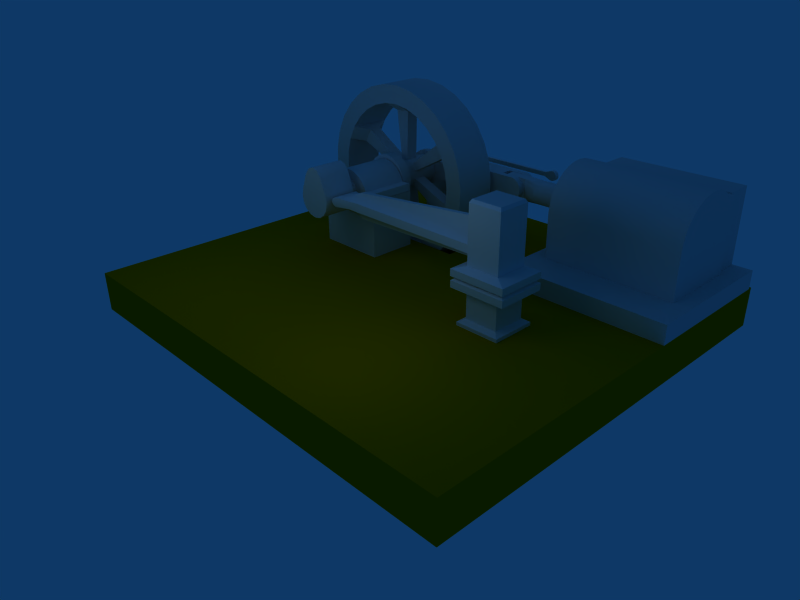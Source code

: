 # Source: tmSteamEngine.blend  (saved by Blender 2.49.2; exported with 4.5.12 LTS)
import bpy
from mathutils import Matrix  # noqa: F401  (used for matrix-valued properties, if any)

bpy.ops.wm.read_factory_settings(use_empty=True)
scene = bpy.context.scene
scene.name = 'Scene'

# ---- collections
col_collection_1 = bpy.data.collections.new('Collection 1'); scene.collection.children.link(col_collection_1)

# ---- materials (node trees are filled in below, after node groups)
mat_material_002 = bpy.data.materials.new('Material.002')
mat_material_002.alpha_threshold = 0.0
mat_material_002.roughness = 0.5
mat_material_002.line_color = (0.0, 0.0, 0.0, 1.0)
mat_material = bpy.data.materials.new('Material')
mat_material.alpha_threshold = 0.0
mat_material.roughness = 0.5
mat_material.line_color = (0.0, 0.0, 0.0, 1.0)
mat_floor = bpy.data.materials.new('floor')
mat_floor.alpha_threshold = 0.0
mat_floor.diffuse_color = (0.6531, 0.4571, 0.0, 1.0)
mat_floor.roughness = 0.5
mat_floor.line_color = (0.0, 0.0, 0.0, 1.0)

# ---- material node trees

# ---- world
world_world = bpy.data.worlds.new('World'); scene.world = world_world
world_world.color = (0.05656, 0.2208, 0.4)
world_world.use_sun_shadow = False
world_world.sun_shadow_jitter_overblur = 0.0
world_world.cycles.sampling_method = 'MANUAL'
world_world.cycles.sample_map_resolution = 256

# ---- cameras
cam_camera = bpy.data.cameras.new('Camera')
cam_camera.passepartout_alpha = 0.2
cam_camera.clip_end = 100.0
cam_camera.lens = 35.0
cam_camera.ortho_scale = 7.314
cam_camera.show_passepartout = False
cam_camera.show_safe_areas = True
cam_camera.dof.focus_distance = 0.0
cam_camera.dof.aperture_fstop = 128.0

# ---- lights
light_lamp_004 = bpy.data.lights.new('Lamp.004', 'POINT')
light_lamp_004.transmission_factor = 0.0
light_lamp_004.energy = 50.0
light_lamp_004.shadow_buffer_clip_start = 0.5
light_lamp_004.shadow_soft_size = 1.0
light_lamp_004.shadow_maximum_resolution = 0.006
light_lamp_004.use_absolute_resolution = True
light_lamp_004.cycles.use_multiple_importance_sampling = False
light_lamp_001 = bpy.data.lights.new('Lamp.001', 'POINT')
light_lamp_001.transmission_factor = 0.0
light_lamp_001.energy = 50.0
light_lamp_001.shadow_buffer_clip_start = 0.5
light_lamp_001.shadow_soft_size = 1.0
light_lamp_001.shadow_maximum_resolution = 0.006
light_lamp_001.use_absolute_resolution = True
light_lamp_001.cycles.use_multiple_importance_sampling = False
light_lamp = bpy.data.lights.new('Lamp', 'POINT')
light_lamp.transmission_factor = 0.0
light_lamp.energy = 50.0
light_lamp.shadow_buffer_clip_start = 0.5
light_lamp.shadow_soft_size = 1.0
light_lamp.shadow_maximum_resolution = 0.006
light_lamp.use_absolute_resolution = True
light_lamp.cycles.use_multiple_importance_sampling = False

# ---- meshes
me_crank4_001 = bpy.data.meshes.new('crank4.001')
me_crank4_001.from_pydata([(0.7071, 0.7071, -1.0), (0.9239, 0.3827, -1.0), (1.0, -1.391e-08, -1.0), (0.9239, -0.3827, -1.0), (0.7071, -0.7071, -1.0), (0.3827, -0.9239, -1.0), (6.159e-08, -1.0, -1.0), (-0.3827, -0.9239, -1.0), (-0.7071, -0.7071, -1.0), (-0.9239, -0.3827, -1.0), (-1.0, -1.371e-07, -1.0), (-0.9239, 0.3827, -1.0), (-0.7071, 0.7071, -1.0), (-0.3827, 0.9239, -1.0), (5.027e-07, 1.0, -1.0), (0.3827, 0.9239, -1.0), (0.7071, 0.7071, 1.0), (0.9239, 0.3827, 1.0), (1.0, -1.142e-06, 1.0), (0.9239, -0.3827, 1.0), (0.7071, -0.7071, 1.0), (0.3827, -0.9239, 1.0), (-1.782e-06, -1.0, 1.0), (-0.3827, -0.9239, 1.0), (-0.7071, -0.7071, 1.0), (-0.9239, -0.3827, 1.0), (-1.0, 2.422e-06, 1.0), (-0.9239, 0.3827, 1.0), (-0.7071, 0.7071, 1.0), (-0.3827, 0.9239, 1.0), (3.062e-06, 1.0, 1.0), (0.3827, 0.9239, 1.0), (0.0, 0.0, -1.0), (0.0, 0.0, 1.0), (0.7071, 0.7071, -1.0), (0.3827, 0.9239, -1.0), (5.027e-07, 1.0, -1.0), (-0.3827, 0.9239, -1.0), (-0.7071, 0.7071, -1.0), (-0.9239, 0.3827, -1.0), (-1.0, -1.371e-07, -1.0), (-0.9239, -0.3827, -1.0), (-0.7071, -0.7071, -1.0), (-0.3827, -0.9239, -1.0), (6.159e-08, -1.0, -1.0), (0.3827, -0.9239, -1.0), (0.7071, -0.7071, -1.0), (0.9239, -0.3827, -1.0), (1.0, -1.391e-08, -1.0), (0.9239, 0.3827, -1.0), (0.9239, 0.3827, 1.0), (1.0, -1.142e-06, 1.0), (0.9239, -0.3827, 1.0), (0.7071, -0.7071, 1.0), (0.3827, -0.9239, 1.0), (-1.782e-06, -1.0, 1.0), (-0.3827, -0.9239, 1.0), (-0.7071, -0.7071, 1.0), (-0.9239, -0.3827, 1.0), (-1.0, 2.422e-06, 1.0), (-0.9239, 0.3827, 1.0), (-0.7071, 0.7071, 1.0), (-0.3827, 0.9239, 1.0), (3.062e-06, 1.0, 1.0), (0.3827, 0.9239, 1.0), (0.7071, 0.7071, 1.0)], [], [(32, 0, 1), (33, 17, 16), (32, 1, 2), (33, 18, 17), (32, 2, 3), (33, 19, 18), (32, 3, 4), (33, 20, 19), (32, 4, 5), (33, 21, 20), (32, 5, 6), (33, 22, 21), (32, 6, 7), (33, 23, 22), (32, 7, 8), (33, 24, 23), (32, 8, 9), (33, 25, 24), (32, 9, 10), (33, 26, 25), (32, 10, 11), (33, 27, 26), (32, 11, 12), (33, 28, 27), (32, 12, 13), (33, 29, 28), (32, 13, 14), (33, 30, 29), (32, 14, 15), (33, 31, 30), (15, 0, 32), (33, 16, 31), (34, 65, 50, 49), (49, 50, 51, 48), (48, 51, 52, 47), (47, 52, 53, 46), (46, 53, 54, 45), (45, 54, 55, 44), (44, 55, 56, 43), (43, 56, 57, 42), (42, 57, 58, 41), (41, 58, 59, 40), (40, 59, 60, 39), (39, 60, 61, 38), (38, 61, 62, 37), (37, 62, 63, 36), (36, 63, 64, 35), (65, 34, 35, 64)])
me_crank4_001.polygons.foreach_set('use_smooth', [True] * 48)
me_crank4_001.use_remesh_preserve_volume = False
me_crank4_001.use_remesh_preserve_attributes = False
me_crank4_001.use_mirror_vertex_groups = False
me_crank4_001.update()
me_cylinder_002 = bpy.data.meshes.new('Cylinder.002')
me_cylinder_002.from_pydata([(0.7071, 0.7071, -1.0), (0.9239, 0.3827, -1.0), (1.0, -4.371e-08, -1.0), (0.9239, -0.3827, -1.0), (0.7071, -0.7071, -1.0), (0.3827, -0.9239, -1.0), (1.51e-07, -1.0, -1.0), (-0.3827, -0.9239, -1.0), (-1.661, -0.4358, -0.7411), (-1.661, -0.2359, -0.7411), (-1.661, 3.553e-07, -0.7411), (-1.661, 0.2359, -0.7411), (-1.661, 0.4358, -0.7411), (-0.3827, 0.9239, -1.0), (6.517e-07, 1.0, -1.0), (0.3827, 0.9239, -1.0), (0.7071, 0.7071, 1.0), (0.9239, 0.3827, 1.0), (1.0, -1.291e-06, 1.0), (0.9239, -0.3827, 1.0), (0.7071, -0.7071, 1.0), (0.3827, -0.9239, 1.0), (-1.931e-06, -1.0, 1.0), (-0.3827, -0.9239, 1.0), (-1.661, -0.4358, 0.7411), (-1.661, -0.2359, 0.7411), (-1.661, 1.923e-06, 0.7411), (-1.661, 0.2359, 0.7411), (-1.661, 0.4359, 0.7411), (-0.3827, 0.9239, 1.0), (3.211e-06, 1.0, 1.0), (0.3827, 0.9239, 1.0), (0.0, 0.0, -1.0), (0.0, 0.0, 1.0), (0.7071, 0.7071, -1.0), (0.3827, 0.9239, -1.0), (6.517e-07, 1.0, -1.0), (-0.3827, 0.9239, -1.0), (-1.661, 0.4358, -0.7411), (-1.661, 0.4358, -0.7411), (-1.661, 0.2359, -0.7411), (-1.661, 3.553e-07, -0.7411), (-1.661, -0.2359, -0.7411), (-1.661, -0.4358, -0.7411), (-1.661, -0.4358, -0.7411), (-0.3827, -0.9239, -1.0), (1.51e-07, -1.0, -1.0), (0.3827, -0.9239, -1.0), (0.7071, -0.7071, -1.0), (0.9239, -0.3827, -1.0), (1.0, -4.371e-08, -1.0), (0.9239, 0.3827, -1.0), (-1.661, -0.4358, 0.7411), (-1.661, -0.4358, 0.7411), (-0.3827, -0.9239, 1.0), (-1.931e-06, -1.0, 1.0), (0.3827, -0.9239, 1.0), (0.7071, -0.7071, 1.0), (0.9239, -0.3827, 1.0), (1.0, -1.291e-06, 1.0), (0.9239, 0.3827, 1.0), (0.7071, 0.7071, 1.0), (0.3827, 0.9239, 1.0), (3.211e-06, 1.0, 1.0), (-0.3827, 0.9239, 1.0), (-1.661, 0.4359, 0.7411), (-1.661, -0.2359, 0.7411), (-1.661, 1.923e-06, 0.7411), (-1.661, 0.2359, 0.7411), (-1.661, 0.4359, 0.7411)], [], [(32, 0, 1), (33, 17, 16), (32, 1, 2), (33, 18, 17), (32, 2, 3), (33, 19, 18), (32, 3, 4), (33, 20, 19), (32, 4, 5), (33, 21, 20), (32, 5, 6), (33, 22, 21), (32, 6, 7), (33, 23, 22), (32, 7, 8), (33, 24, 23), (32, 8, 9), (33, 25, 24), (32, 9, 10), (33, 26, 25), (32, 10, 11), (33, 27, 26), (32, 11, 12), (33, 28, 27), (32, 12, 13), (33, 29, 28), (32, 13, 14), (33, 30, 29), (32, 14, 15), (33, 31, 30), (15, 0, 32), (33, 16, 31), (34, 61, 60, 51), (51, 60, 59, 50), (50, 59, 58, 49), (49, 58, 57, 48), (48, 57, 56, 47), (47, 56, 55, 46), (46, 55, 54, 45), (45, 54, 53, 44), (43, 52, 66, 42), (42, 66, 67, 41), (41, 67, 68, 40), (40, 68, 69, 39), (38, 65, 64, 37), (37, 64, 63, 36), (36, 63, 62, 35), (61, 34, 35, 62)])
me_cylinder_002.polygons.foreach_set('use_smooth', [True] * 48)
me_cylinder_002.use_remesh_preserve_volume = False
me_cylinder_002.use_remesh_preserve_attributes = False
me_cylinder_002.use_mirror_vertex_groups = False
me_cylinder_002.update()
me_cube_007 = bpy.data.meshes.new('Cube.007')
me_cube_007.from_pydata([(1.0, 1.0, -1.0), (1.0, -1.0, -1.0), (-1.0, -1.0, -1.0), (-1.0, 1.0, -1.0), (1.0, 1.0, 1.0), (1.0, -1.0, 1.0), (-1.0, -1.0, 1.0), (-1.0, 1.0, 1.0)], [], [(0, 1, 2, 3), (4, 7, 6, 5), (0, 4, 5, 1), (1, 5, 6, 2), (2, 6, 7, 3), (4, 0, 3, 7)])
me_cube_007.use_remesh_preserve_volume = False
me_cube_007.use_remesh_preserve_attributes = False
me_cube_007.use_mirror_vertex_groups = False
me_cube_007.update()
me_cylinder = bpy.data.meshes.new('Cylinder')
me_cylinder.from_pydata([(0.7071, 0.7071, -1.0), (0.9239, 0.3827, -1.0), (1.0, -4.371e-08, -1.0), (0.9239, -0.3827, -1.0), (0.7071, -0.7071, -1.0), (0.3827, -0.9239, -1.0), (1.51e-07, -1.0, -1.0), (-0.3827, -0.9239, -1.0), (-1.661, -0.4358, -0.7411), (-1.661, -0.2359, -0.7411), (-1.661, 3.553e-07, -0.7411), (-1.661, 0.2359, -0.7411), (-1.661, 0.4358, -0.7411), (-0.3827, 0.9239, -1.0), (6.517e-07, 1.0, -1.0), (0.3827, 0.9239, -1.0), (0.7071, 0.7071, 1.0), (0.9239, 0.3827, 1.0), (1.0, -1.291e-06, 1.0), (0.9239, -0.3827, 1.0), (0.7071, -0.7071, 1.0), (0.3827, -0.9239, 1.0), (-1.931e-06, -1.0, 1.0), (-0.3827, -0.9239, 1.0), (-1.661, -0.4358, 0.7411), (-1.661, -0.2359, 0.7411), (-1.661, 1.923e-06, 0.7411), (-1.661, 0.2359, 0.7411), (-1.661, 0.4359, 0.7411), (-0.3827, 0.9239, 1.0), (3.211e-06, 1.0, 1.0), (0.3827, 0.9239, 1.0), (0.0, 0.0, -1.0), (0.0, 0.0, 1.0), (0.7071, 0.7071, -1.0), (0.3827, 0.9239, -1.0), (6.517e-07, 1.0, -1.0), (-0.3827, 0.9239, -1.0), (-1.661, 0.4358, -0.7411), (-1.661, 0.4358, -0.7411), (-1.661, 0.2359, -0.7411), (-1.661, 3.553e-07, -0.7411), (-1.661, -0.2359, -0.7411), (-1.661, -0.4358, -0.7411), (-1.661, -0.4358, -0.7411), (-0.3827, -0.9239, -1.0), (1.51e-07, -1.0, -1.0), (0.3827, -0.9239, -1.0), (0.7071, -0.7071, -1.0), (0.9239, -0.3827, -1.0), (1.0, -4.371e-08, -1.0), (0.9239, 0.3827, -1.0), (-1.661, -0.4358, 0.7411), (-1.661, -0.4358, 0.7411), (-0.3827, -0.9239, 1.0), (-1.931e-06, -1.0, 1.0), (0.3827, -0.9239, 1.0), (0.7071, -0.7071, 1.0), (0.9239, -0.3827, 1.0), (1.0, -1.291e-06, 1.0), (0.9239, 0.3827, 1.0), (0.7071, 0.7071, 1.0), (0.3827, 0.9239, 1.0), (3.211e-06, 1.0, 1.0), (-0.3827, 0.9239, 1.0), (-1.661, 0.4359, 0.7411), (-1.661, -0.2359, 0.7411), (-1.661, 1.923e-06, 0.7411), (-1.661, 0.2359, 0.7411), (-1.661, 0.4359, 0.7411)], [], [(32, 0, 1), (33, 17, 16), (32, 1, 2), (33, 18, 17), (32, 2, 3), (33, 19, 18), (32, 3, 4), (33, 20, 19), (32, 4, 5), (33, 21, 20), (32, 5, 6), (33, 22, 21), (32, 6, 7), (33, 23, 22), (32, 7, 8), (33, 24, 23), (32, 8, 9), (33, 25, 24), (32, 9, 10), (33, 26, 25), (32, 10, 11), (33, 27, 26), (32, 11, 12), (33, 28, 27), (32, 12, 13), (33, 29, 28), (32, 13, 14), (33, 30, 29), (32, 14, 15), (33, 31, 30), (15, 0, 32), (33, 16, 31), (34, 61, 60, 51), (51, 60, 59, 50), (50, 59, 58, 49), (49, 58, 57, 48), (48, 57, 56, 47), (47, 56, 55, 46), (46, 55, 54, 45), (45, 54, 53, 44), (43, 52, 66, 42), (42, 66, 67, 41), (41, 67, 68, 40), (40, 68, 69, 39), (38, 65, 64, 37), (37, 64, 63, 36), (36, 63, 62, 35), (61, 34, 35, 62)])
me_cylinder.polygons.foreach_set('use_smooth', [True] * 48)
me_cylinder.use_remesh_preserve_volume = False
me_cylinder.use_remesh_preserve_attributes = False
me_cylinder.use_mirror_vertex_groups = False
me_cylinder.update()
me_cube_006 = bpy.data.meshes.new('Cube.006')
me_cube_006.from_pydata([(1.0, 1.0, -1.0), (1.0, -1.0, -1.0), (-1.0, -1.0, -1.0), (-1.0, 1.0, -1.0), (1.0, 1.0, 1.0), (1.0, -1.0, 1.0), (-1.0, -1.0, 1.0), (-1.0, 1.0, 1.0)], [], [(0, 1, 2, 3), (4, 7, 6, 5), (0, 4, 5, 1), (1, 5, 6, 2), (2, 6, 7, 3), (4, 0, 3, 7)])
me_cube_006.use_remesh_preserve_volume = False
me_cube_006.use_remesh_preserve_attributes = False
me_cube_006.use_mirror_vertex_groups = False
me_cube_006.update()
me_crank1 = bpy.data.meshes.new('crank1')
me_crank1.from_pydata([(0.7071, 0.7071, -1.0), (0.9239, 0.3827, -1.0), (1.0, -4.371e-08, -1.0), (0.6427, -1.48, -1.0), (0.3536, -2.61, -1.0), (0.1913, -2.767, -1.0), (-1.303e-07, -2.822, -1.0), (-0.1913, -2.767, -1.0), (-0.3536, -2.61, -1.0), (-0.6427, -1.48, -1.0), (-1.0, 1.192e-08, -1.0), (-0.9239, 0.3827, -1.0), (-0.7071, 0.7071, -1.0), (-0.3827, 0.9239, -1.0), (6.517e-07, 1.0, -1.0), (0.3827, 0.9239, -1.0), (0.7071, 0.7071, 1.0), (0.9239, 0.3827, 1.0), (1.0, -1.291e-06, 1.0), (0.6427, -1.48, 1.0), (0.3536, -2.61, 1.0), (0.1913, -2.767, 1.0), (-1.199e-06, -2.822, 1.0), (-0.1913, -2.767, 1.0), (-0.3536, -2.61, 1.0), (-0.6427, -1.48, 1.0), (-1.0, 2.571e-06, 1.0), (-0.9239, 0.3827, 1.0), (-0.7071, 0.7071, 1.0), (-0.3827, 0.9239, 1.0), (3.211e-06, 1.0, 1.0), (0.3827, 0.9239, 1.0), (0.0, 0.0, -1.0), (0.0, 0.0, 1.0), (0.9239, 0.3827, -1.0), (1.0, -4.371e-08, -1.0), (0.6427, -1.48, -1.0), (0.3536, -2.61, -1.0), (0.1913, -2.767, -1.0), (-1.303e-07, -2.822, -1.0), (-0.1913, -2.767, -1.0), (-0.3536, -2.61, -1.0), (-0.6427, -1.48, -1.0), (-1.0, 1.192e-08, -1.0), (-0.9239, 0.3827, -1.0), (-0.7071, 0.7071, -1.0), (-0.3827, 0.9239, -1.0), (6.517e-07, 1.0, -1.0), (0.3827, 0.9239, -1.0), (0.7071, 0.7071, -1.0), (0.7071, 0.7071, 1.0), (0.3827, 0.9239, 1.0), (3.211e-06, 1.0, 1.0), (-0.3827, 0.9239, 1.0), (-0.7071, 0.7071, 1.0), (-0.9239, 0.3827, 1.0), (-1.0, 2.571e-06, 1.0), (-0.6427, -1.48, 1.0), (-0.3536, -2.61, 1.0), (-0.1913, -2.767, 1.0), (-1.199e-06, -2.822, 1.0), (0.1913, -2.767, 1.0), (0.3536, -2.61, 1.0), (0.6427, -1.48, 1.0), (1.0, -1.291e-06, 1.0), (0.9239, 0.3827, 1.0)], [], [(32, 0, 1), (33, 17, 16), (32, 1, 2), (33, 18, 17), (32, 2, 3), (33, 19, 18), (32, 3, 4), (33, 20, 19), (32, 4, 5), (33, 21, 20), (32, 5, 6), (33, 22, 21), (32, 6, 7), (33, 23, 22), (32, 7, 8), (33, 24, 23), (32, 8, 9), (33, 25, 24), (32, 9, 10), (33, 26, 25), (32, 10, 11), (33, 27, 26), (32, 11, 12), (33, 28, 27), (32, 12, 13), (33, 29, 28), (32, 13, 14), (33, 30, 29), (32, 14, 15), (33, 31, 30), (15, 0, 32), (33, 16, 31), (49, 50, 65, 34), (34, 65, 64, 35), (35, 64, 63, 36), (36, 63, 62, 37), (37, 62, 61, 38), (38, 61, 60, 39), (39, 60, 59, 40), (40, 59, 58, 41), (41, 58, 57, 42), (42, 57, 56, 43), (43, 56, 55, 44), (44, 55, 54, 45), (45, 54, 53, 46), (46, 53, 52, 47), (47, 52, 51, 48), (50, 49, 48, 51)])
me_crank1.polygons.foreach_set('use_smooth', [True] * 48)
me_crank1.use_remesh_preserve_volume = False
me_crank1.use_remesh_preserve_attributes = False
me_crank1.use_mirror_vertex_groups = False
me_crank1.update()
me_cylinder_013 = bpy.data.meshes.new('Cylinder.013')
me_cylinder_013.from_pydata([(0.5566, 0.5588, -1.0), (0.6545, 0.4073, -1.0), (0.6973, 0.2889, -1.0), (0.9601, 0.2889, -1.0), (1.0, 0.08225, -1.0), (0.9808, 0.05847, -1.0), (-0.9808, 0.05847, -1.0), (-1.0, 0.08225, -1.0), (-0.9601, 0.2889, -1.0), (-0.6973, 0.2889, -1.0), (-0.6545, 0.4073, -1.0), (-0.5566, 0.5588, -1.0), (-0.4373, 0.6832, -1.0), (-0.3012, 0.7756, -1.0), (-0.1536, 0.8325, -1.0), (8.447e-07, 0.8517, -1.0), (0.1536, 0.8325, -1.0), (0.3012, 0.7756, -1.0), (0.4373, 0.6832, -1.0), (0.5566, 0.5588, 1.0), (0.6545, 0.4073, 1.0), (0.6973, 0.2889, 1.0), (0.9601, 0.2889, 1.0), (1.0, 0.08225, 1.0), (0.9808, 0.05847, 1.0), (-0.9808, 0.05847, 1.0), (-1.0, 0.08225, 1.0), (-0.9601, 0.2889, 1.0), (-0.6973, 0.2889, 1.0), (-0.6545, 0.4073, 1.0), (-0.5566, 0.5588, 1.0), (-0.4373, 0.6832, 1.0), (-0.3012, 0.7756, 1.0), (-0.1536, 0.8325, 1.0), (-5.774e-06, 0.8517, 1.0), (0.1536, 0.8325, 1.0), (0.3012, 0.7756, 1.0), (0.4373, 0.6832, 1.0), (0.0, 0.1155, -1.0), (0.0, 0.1155, 1.0), (0.5566, 0.5588, -1.0), (0.4373, 0.6832, -1.0), (0.3012, 0.7756, -1.0), (0.1536, 0.8325, -1.0), (8.447e-07, 0.8517, -1.0), (-0.1536, 0.8325, -1.0), (-0.3012, 0.7756, -1.0), (-0.4373, 0.6832, -1.0), (-0.5566, 0.5588, -1.0), (-0.6545, 0.4073, -1.0), (-0.6973, 0.2889, -1.0), (-0.6973, 0.2889, -1.0), (-0.9601, 0.2889, -1.0), (-0.9601, 0.2889, -1.0), (-1.0, 0.08225, -1.0), (-1.0, 0.08225, -1.0), (-0.9808, 0.05847, -1.0), (-0.9808, 0.05847, -1.0), (0.9808, 0.05847, -1.0), (0.9808, 0.05847, -1.0), (1.0, 0.08225, -1.0), (1.0, 0.08225, -1.0), (0.9601, 0.2889, -1.0), (0.9601, 0.2889, -1.0), (0.6973, 0.2889, -1.0), (0.6973, 0.2889, -1.0), (0.6545, 0.4073, -1.0), (0.6973, 0.2889, 1.0), (0.6973, 0.2889, 1.0), (0.6545, 0.4073, 1.0), (0.5566, 0.5588, 1.0), (0.4373, 0.6832, 1.0), (0.3012, 0.7756, 1.0), (0.1536, 0.8325, 1.0), (-5.774e-06, 0.8517, 1.0), (-0.1536, 0.8325, 1.0), (-0.3012, 0.7756, 1.0), (-0.4373, 0.6832, 1.0), (-0.5566, 0.5588, 1.0), (-0.6545, 0.4073, 1.0), (-0.6973, 0.2889, 1.0), (0.9601, 0.2889, 1.0), (0.9601, 0.2889, 1.0), (1.0, 0.08225, 1.0), (1.0, 0.08225, 1.0), (0.9808, 0.05847, 1.0), (0.9808, 0.05847, 1.0), (-0.9808, 0.05847, 1.0), (-0.9808, 0.05847, 1.0), (-1.0, 0.08225, 1.0), (-1.0, 0.08225, 1.0), (-0.9601, 0.2889, 1.0), (-0.9601, 0.2889, 1.0), (-0.6973, 0.2889, 1.0)], [], [(38, 0, 1), (39, 20, 19), (38, 1, 2), (39, 21, 20), (38, 2, 3), (39, 22, 21), (38, 3, 4), (39, 23, 22), (38, 4, 5), (39, 24, 23), (38, 5, 6), (39, 25, 24), (38, 6, 7), (39, 26, 25), (38, 7, 8), (39, 27, 26), (38, 8, 9), (39, 28, 27), (38, 9, 10), (39, 29, 28), (38, 10, 11), (39, 30, 29), (38, 11, 12), (39, 31, 30), (38, 12, 13), (39, 32, 31), (38, 13, 14), (39, 33, 32), (38, 14, 15), (39, 34, 33), (38, 15, 16), (39, 35, 34), (38, 16, 17), (39, 36, 35), (38, 17, 18), (39, 37, 36), (18, 0, 38), (39, 19, 37), (40, 70, 69, 66), (66, 69, 68, 65), (64, 67, 81, 63), (62, 82, 83, 61), (60, 84, 85, 59), (58, 86, 87, 57), (56, 88, 89, 55), (54, 90, 91, 53), (52, 92, 93, 51), (50, 80, 79, 49), (49, 79, 78, 48), (48, 78, 77, 47), (47, 77, 76, 46), (46, 76, 75, 45), (45, 75, 74, 44), (44, 74, 73, 43), (43, 73, 72, 42), (42, 72, 71, 41), (70, 40, 41, 71)])
me_cylinder_013.polygons.foreach_set('use_smooth', [True] * 57)
me_cylinder_013.materials.append(mat_material_002)
me_cylinder_013.use_remesh_preserve_volume = False
me_cylinder_013.use_remesh_preserve_attributes = False
me_cylinder_013.use_mirror_vertex_groups = False
me_cylinder_013.update()
me_cube_005 = bpy.data.meshes.new('Cube.005')
me_cube_005.from_pydata([(1.0, 1.0, -0.8947), (1.0, -1.0, -0.8947), (-1.0, -1.0, -0.8947), (-1.0, 1.0, -0.8947), (1.0, 1.0, 1.003), (1.0, -1.0, 1.003), (-1.0, -1.0, 1.003), (-1.0, 1.0, 1.003), (1.0, -1.0, -0.8947), (1.0, -1.0, -0.8947), (1.0, 1.0, -0.8947), (1.0, 1.0, -0.8947), (-1.0, 1.0, -0.8947), (-1.0, 1.0, -0.8947), (-1.0, -1.0, -0.8947), (-1.0, -1.0, -0.8947), (-1.0, -1.0, 1.003), (-1.0, -1.0, 1.003), (1.0, -1.0, 1.003), (-1.0, 1.0, 1.003), (-1.0, 1.0, 1.003), (1.0, 1.0, 1.003), (1.0, 1.0, 1.003), (1.0, -1.0, 1.003)], [], [(0, 1, 2, 3), (4, 7, 6, 5), (11, 22, 23, 9), (8, 18, 17, 15), (14, 16, 19, 13), (21, 10, 12, 20)])
me_cube_005.polygons.foreach_set('use_smooth', [True] * 6)
me_cube_005.materials.append(mat_material)
me_cube_005.use_remesh_preserve_volume = False
me_cube_005.use_remesh_preserve_attributes = False
me_cube_005.use_mirror_vertex_groups = False
me_cube_005.update()
me_crank2 = bpy.data.meshes.new('crank2')
me_crank2.from_pydata([(0.7071, 0.7071, -1.0), (0.9239, 0.3827, -1.0), (1.0, -4.371e-08, -1.0), (0.9239, -0.3827, -1.0), (0.7071, -0.7071, -1.0), (0.3827, -0.9239, -1.0), (1.51e-07, -1.0, -1.0), (-0.3827, -0.9239, -1.0), (-0.7071, -0.7071, -1.0), (-0.9239, -0.3827, -1.0), (-1.0, 1.192e-08, -1.0), (-0.9239, 0.3827, -1.0), (-0.7071, 0.7071, -1.0), (-0.3827, 0.9239, -1.0), (6.517e-07, 1.0, -1.0), (0.3827, 0.9239, -1.0), (0.7071, 0.7071, 1.0), (0.9239, 0.3827, 1.0), (1.0, -1.291e-06, 1.0), (0.9239, -0.3827, 1.0), (0.7071, -0.7071, 1.0), (0.3827, -0.9239, 1.0), (-1.931e-06, -1.0, 1.0), (-0.3827, -0.9239, 1.0), (-0.7071, -0.7071, 1.0), (-0.9239, -0.3827, 1.0), (-1.0, 2.571e-06, 1.0), (-0.9239, 0.3827, 1.0), (-0.7071, 0.7071, 1.0), (-0.3827, 0.9239, 1.0), (3.211e-06, 1.0, 1.0), (0.3827, 0.9239, 1.0), (0.0, 0.0, -1.0), (0.0, 0.0, 1.0), (0.9239, 0.3827, -1.0), (1.0, -4.371e-08, -1.0), (0.9239, -0.3827, -1.0), (0.7071, -0.7071, -1.0), (0.3827, -0.9239, -1.0), (1.51e-07, -1.0, -1.0), (-0.3827, -0.9239, -1.0), (-0.7071, -0.7071, -1.0), (-0.9239, -0.3827, -1.0), (-1.0, 1.192e-08, -1.0), (-0.9239, 0.3827, -1.0), (-0.7071, 0.7071, -1.0), (-0.3827, 0.9239, -1.0), (6.517e-07, 1.0, -1.0), (0.3827, 0.9239, -1.0), (0.7071, 0.7071, -1.0), (0.7071, 0.7071, 1.0), (0.3827, 0.9239, 1.0), (3.211e-06, 1.0, 1.0), (-0.3827, 0.9239, 1.0), (-0.7071, 0.7071, 1.0), (-0.9239, 0.3827, 1.0), (-1.0, 2.571e-06, 1.0), (-0.9239, -0.3827, 1.0), (-0.7071, -0.7071, 1.0), (-0.3827, -0.9239, 1.0), (-1.931e-06, -1.0, 1.0), (0.3827, -0.9239, 1.0), (0.7071, -0.7071, 1.0), (0.9239, -0.3827, 1.0), (1.0, -1.291e-06, 1.0), (0.9239, 0.3827, 1.0)], [], [(32, 0, 1), (33, 17, 16), (32, 1, 2), (33, 18, 17), (32, 2, 3), (33, 19, 18), (32, 3, 4), (33, 20, 19), (32, 4, 5), (33, 21, 20), (32, 5, 6), (33, 22, 21), (32, 6, 7), (33, 23, 22), (32, 7, 8), (33, 24, 23), (32, 8, 9), (33, 25, 24), (32, 9, 10), (33, 26, 25), (32, 10, 11), (33, 27, 26), (32, 11, 12), (33, 28, 27), (32, 12, 13), (33, 29, 28), (32, 13, 14), (33, 30, 29), (32, 14, 15), (33, 31, 30), (15, 0, 32), (33, 16, 31), (49, 50, 65, 34), (34, 65, 64, 35), (35, 64, 63, 36), (36, 63, 62, 37), (37, 62, 61, 38), (38, 61, 60, 39), (39, 60, 59, 40), (40, 59, 58, 41), (41, 58, 57, 42), (42, 57, 56, 43), (43, 56, 55, 44), (44, 55, 54, 45), (45, 54, 53, 46), (46, 53, 52, 47), (47, 52, 51, 48), (50, 49, 48, 51)])
me_crank2.polygons.foreach_set('use_smooth', [True] * 48)
me_crank2.use_remesh_preserve_volume = False
me_crank2.use_remesh_preserve_attributes = False
me_crank2.use_mirror_vertex_groups = False
me_crank2.update()
me_crank3 = bpy.data.meshes.new('crank3')
me_crank3.from_pydata([(0.7071, 0.7071, -1.0), (0.9239, 0.3827, -1.0), (1.0, -4.371e-08, -1.0), (0.9239, -0.3827, -1.0), (0.3536, -1.771, -1.0), (0.1913, -1.927, -1.0), (-2.937e-07, -1.982, -1.0), (-0.1913, -1.927, -1.0), (-0.3536, -1.771, -1.0), (-0.9239, -0.3827, -1.0), (-1.0, 1.192e-08, -1.0), (-0.9239, 0.3827, -1.0), (-0.7071, 0.7071, -1.0), (-0.3827, 0.9239, -1.0), (6.517e-07, 1.0, -1.0), (0.3827, 0.9239, -1.0), (0.7071, 0.7071, 1.0), (0.9239, 0.3827, 1.0), (1.0, -1.291e-06, 1.0), (0.9239, -0.3827, 1.0), (0.3536, -1.771, 1.0), (0.1913, -1.927, 1.0), (-1.362e-06, -1.982, 1.0), (-0.1913, -1.927, 1.0), (-0.3536, -1.771, 1.0), (-0.9239, -0.3827, 1.0), (-1.0, 2.571e-06, 1.0), (-0.9239, 0.3827, 1.0), (-0.7071, 0.7071, 1.0), (-0.3827, 0.9239, 1.0), (3.211e-06, 1.0, 1.0), (0.3827, 0.9239, 1.0), (0.0, 0.0, -1.0), (0.0, 0.0, 1.0), (0.9239, 0.3827, -1.0), (1.0, -4.371e-08, -1.0), (0.9239, -0.3827, -1.0), (0.3536, -1.771, -1.0), (0.1913, -1.927, -1.0), (-2.937e-07, -1.982, -1.0), (-0.1913, -1.927, -1.0), (-0.3536, -1.771, -1.0), (-0.9239, -0.3827, -1.0), (-1.0, 1.192e-08, -1.0), (-0.9239, 0.3827, -1.0), (-0.7071, 0.7071, -1.0), (-0.3827, 0.9239, -1.0), (6.517e-07, 1.0, -1.0), (0.3827, 0.9239, -1.0), (0.7071, 0.7071, -1.0), (0.7071, 0.7071, 1.0), (0.3827, 0.9239, 1.0), (3.211e-06, 1.0, 1.0), (-0.3827, 0.9239, 1.0), (-0.7071, 0.7071, 1.0), (-0.9239, 0.3827, 1.0), (-1.0, 2.571e-06, 1.0), (-0.9239, -0.3827, 1.0), (-0.3536, -1.771, 1.0), (-0.1913, -1.927, 1.0), (-1.362e-06, -1.982, 1.0), (0.1913, -1.927, 1.0), (0.3536, -1.771, 1.0), (0.9239, -0.3827, 1.0), (1.0, -1.291e-06, 1.0), (0.9239, 0.3827, 1.0)], [], [(32, 0, 1), (33, 17, 16), (32, 1, 2), (33, 18, 17), (32, 2, 3), (33, 19, 18), (32, 3, 4), (33, 20, 19), (32, 4, 5), (33, 21, 20), (32, 5, 6), (33, 22, 21), (32, 6, 7), (33, 23, 22), (32, 7, 8), (33, 24, 23), (32, 8, 9), (33, 25, 24), (32, 9, 10), (33, 26, 25), (32, 10, 11), (33, 27, 26), (32, 11, 12), (33, 28, 27), (32, 12, 13), (33, 29, 28), (32, 13, 14), (33, 30, 29), (32, 14, 15), (33, 31, 30), (15, 0, 32), (33, 16, 31), (49, 50, 65, 34), (34, 65, 64, 35), (35, 64, 63, 36), (36, 63, 62, 37), (37, 62, 61, 38), (38, 61, 60, 39), (39, 60, 59, 40), (40, 59, 58, 41), (41, 58, 57, 42), (42, 57, 56, 43), (43, 56, 55, 44), (44, 55, 54, 45), (45, 54, 53, 46), (46, 53, 52, 47), (47, 52, 51, 48), (50, 49, 48, 51)])
me_crank3.polygons.foreach_set('use_smooth', [True] * 48)
me_crank3.use_remesh_preserve_volume = False
me_crank3.use_remesh_preserve_attributes = False
me_crank3.use_mirror_vertex_groups = False
me_crank3.update()
me_mesh_002 = bpy.data.meshes.new('Mesh.002')
me_mesh_002.from_pydata([(1.833, -4.768e-07, -1.0), (6.106, 0.6344, -1.0), (6.215, 0.4714, -1.0), (1.833, -4.768e-07, 1.0), (6.215, 0.4714, 1.0), (6.106, 0.6344, 1.0), (6.29, 0.2903, -1.0), (6.29, 0.2903, 1.0), (6.329, 0.09802, -1.0), (6.329, 0.09801, 1.0), (6.329, -0.09802, -1.0), (6.329, -0.09802, 1.0), (6.29, -0.2903, -1.0), (6.29, -0.2903, 1.0), (6.215, -0.4714, -1.0), (6.215, -0.4714, 1.0), (6.106, -0.6344, -1.0), (6.106, -0.6344, 1.0), (5.968, -0.773, -1.0), (5.968, -0.773, 1.0), (5.805, -0.8819, -1.0), (5.805, -0.8819, 1.0), (5.624, -0.9569, -1.0), (5.624, -0.9569, 1.0), (5.431, -0.9952, -1.0), (5.431, -0.9952, 1.0), (-1.765, -0.9952, -1.0), (-1.765, -0.9952, 1.0), (-1.957, -0.9569, -1.0), (-1.957, -0.9569, 1.0), (-2.138, -0.8819, -1.0), (-2.138, -0.8819, 1.0), (-2.301, -0.773, -1.0), (-2.301, -0.773, 1.0), (-2.44, -0.6344, -1.0), (-2.44, -0.6344, 1.0), (-2.549, -0.4714, -1.0), (-2.549, -0.4714, 1.0), (-2.624, -0.2903, -1.0), (-2.624, -0.2903, 1.0), (-2.662, -0.09802, -1.0), (-2.662, -0.09802, 1.0), (-2.662, 0.09802, -1.0), (-2.662, 0.09801, 1.0), (-2.624, 0.2903, -1.0), (-2.624, 0.2903, 1.0), (-2.549, 0.4714, -1.0), (-2.549, 0.4714, 1.0), (-2.44, 0.6344, -1.0), (-2.44, 0.6344, 1.0), (-2.301, 0.773, -1.0), (-2.301, 0.773, 1.0), (-2.138, 0.8819, -1.0), (-2.138, 0.8819, 1.0), (-1.957, 0.9569, -1.0), (-1.957, 0.9569, 1.0), (-1.765, 0.9952, -1.0), (-1.765, 0.9952, 1.0), (5.431, 0.9952, -1.0), (5.431, 0.9952, 1.0), (5.624, 0.9569, -1.0), (5.624, 0.9569, 1.0), (5.805, 0.8819, -1.0), (5.805, 0.8819, 1.0), (5.968, 0.773, -1.0), (5.968, 0.773, 1.0), (-0.3812, -0.9952, -0.4377), (-0.3812, -0.9952, 0.4328), (-2.549, -0.4714, -0.4377), (-2.44, -0.6344, -0.4377), (-2.301, -0.773, -0.4377), (-2.662, -0.09802, -0.4377), (-2.624, -0.2903, -0.4377), (-2.624, -0.2903, 0.4329), (-2.662, -0.09802, 0.4329), (-2.662, 0.09801, 0.4329), (-2.138, 0.8819, 0.4328), (-1.957, 0.9569, 0.4328), (-1.765, 0.9952, 0.4328), (-0.3812, 0.9952, -0.4377), (-0.3812, 0.9952, 0.4328), (-2.624, 0.2903, -0.4377), (-2.662, 0.09802, -0.4377), (-1.765, -0.9952, -0.4377), (-1.765, -0.9952, 0.4328), (-1.765, 0.9952, -0.4377), (-2.44, 0.6344, 0.4329), (-2.44, -0.6344, 0.4329), (-2.301, -0.773, 0.4328), (-1.957, -0.9569, 0.4328), (-2.138, -0.8819, 0.4328), (-2.549, -0.4714, 0.4329), (-2.624, 0.2903, 0.4329), (-2.301, 0.773, 0.4328), (-2.549, 0.4714, 0.4329), (-1.957, -0.9569, -0.4377), (-2.138, -0.8819, -0.4377), (-2.549, 0.4714, -0.4377), (-2.44, 0.6344, -0.4377), (-2.301, 0.773, -0.4377), (-2.138, 0.8819, -0.4377), (-1.957, 0.9569, -0.4377), (-2.624, -0.2903, 1.0), (-2.549, -0.4714, 1.0), (-2.44, -0.6344, 1.0), (-2.301, -0.773, 1.0), (-2.138, -0.8819, 1.0), (-1.957, -0.9569, 1.0), (-1.765, -0.9952, 1.0), (5.431, -0.9952, 1.0), (5.624, -0.9569, 1.0), (5.805, -0.8819, 1.0), (5.968, -0.773, 1.0), (6.106, -0.6344, 1.0), (6.215, -0.4714, 1.0), (6.29, -0.2903, 1.0), (6.329, -0.09802, 1.0), (6.329, 0.09801, 1.0), (6.29, 0.2903, 1.0), (6.215, 0.4714, 1.0), (6.106, 0.6344, 1.0), (5.968, 0.773, 1.0), (5.805, 0.8819, 1.0), (5.624, 0.9569, 1.0), (5.431, 0.9952, 1.0), (-1.765, 0.9952, 1.0), (-1.957, 0.9569, 1.0), (-2.138, 0.8819, 1.0), (-2.301, 0.773, 1.0), (-2.44, 0.6344, 1.0), (-2.549, 0.4714, 1.0), (-2.624, 0.2903, 1.0), (-2.662, 0.09801, 1.0), (-2.662, -0.09802, 1.0), (-0.3812, -0.9952, -0.4377), (-0.3812, -0.9952, -0.4377), (-0.3812, 0.9952, -0.4377), (-0.3812, 0.9952, -0.4377), (-1.765, 0.9952, -0.4377), (-1.957, 0.9569, -0.4377), (-2.138, 0.8819, -0.4377), (-2.301, 0.773, -0.4377), (-2.44, 0.6344, -0.4377), (-2.549, 0.4714, -0.4377), (-2.624, 0.2903, -0.4377), (-2.662, 0.09802, -0.4377), (-2.662, -0.09802, -0.4377), (-2.624, -0.2903, -0.4377), (-2.549, -0.4714, -0.4377), (-2.44, -0.6344, -0.4377), (-2.301, -0.773, -0.4377), (-2.138, -0.8819, -0.4377), (-1.957, -0.9569, -0.4377), (-1.765, -0.9952, -0.4377), (-0.3812, 0.9952, 0.4328), (-0.3812, 0.9952, 0.4328), (-1.765, 0.9952, 0.4328), (-1.957, 0.9569, 0.4328), (-2.138, 0.8819, 0.4328), (-2.301, 0.773, 0.4328), (-2.44, 0.6344, 0.4329), (-2.549, 0.4714, 0.4329), (-2.624, 0.2903, 0.4329), (-2.662, 0.09801, 0.4329), (-2.662, -0.09802, 0.4329), (-2.624, -0.2903, 0.4329), (-2.549, -0.4714, 0.4329), (-2.44, -0.6344, 0.4329), (-2.301, -0.773, 0.4328), (-2.138, -0.8819, 0.4328), (-1.957, -0.9569, 0.4328), (-1.765, -0.9952, 0.4328), (-0.3812, -0.9952, 0.4328), (-0.3812, -0.9952, 0.4328), (5.431, -0.9952, -1.0), (5.624, -0.9569, -1.0), (5.805, -0.8819, -1.0), (5.968, -0.773, -1.0), (6.106, -0.6344, -1.0), (6.215, -0.4714, -1.0), (6.29, -0.2903, -1.0), (6.329, -0.09802, -1.0), (6.329, 0.09802, -1.0), (6.29, 0.2903, -1.0), (6.215, 0.4714, -1.0), (6.106, 0.6344, -1.0), (5.968, 0.773, -1.0), (5.805, 0.8819, -1.0), (5.624, 0.9569, -1.0), (5.431, 0.9952, -1.0), (-1.765, 0.9952, -1.0), (-1.957, 0.9569, -1.0), (-2.138, 0.8819, -1.0), (-2.301, 0.773, -1.0), (-2.44, 0.6344, -1.0), (-2.549, 0.4714, -1.0), (-2.624, 0.2903, -1.0), (-2.662, 0.09802, -1.0), (-2.662, -0.09802, -1.0), (-2.624, -0.2903, -1.0), (-2.549, -0.4714, -1.0), (-2.44, -0.6344, -1.0), (-2.301, -0.773, -1.0), (-2.138, -0.8819, -1.0), (-1.957, -0.9569, -1.0), (-1.765, -0.9952, -1.0)], [], [(0, 1, 2), (3, 4, 5), (0, 2, 6), (3, 7, 4), (0, 6, 8), (3, 9, 7), (0, 8, 10), (3, 11, 9), (0, 10, 12), (3, 13, 11), (0, 12, 14), (3, 15, 13), (0, 14, 16), (3, 17, 15), (0, 16, 18), (3, 19, 17), (0, 18, 20), (3, 21, 19), (0, 20, 22), (3, 23, 21), (0, 22, 24), (3, 25, 23), (0, 24, 26), (3, 27, 25), (0, 26, 28), (3, 29, 27), (0, 28, 30), (3, 31, 29), (0, 30, 32), (3, 33, 31), (0, 32, 34), (3, 35, 33), (0, 34, 36), (3, 37, 35), (0, 36, 38), (3, 39, 37), (0, 38, 40), (3, 41, 39), (0, 40, 42), (3, 43, 41), (0, 42, 44), (3, 45, 43), (0, 44, 46), (3, 47, 45), (0, 46, 48), (3, 49, 47), (0, 48, 50), (3, 51, 49), (0, 50, 52), (3, 53, 51), (0, 52, 54), (3, 55, 53), (0, 54, 56), (3, 57, 55), (0, 56, 58), (3, 59, 57), (0, 58, 60), (3, 61, 59), (0, 60, 62), (3, 63, 61), (0, 62, 64), (3, 65, 63), (1, 0, 64), (3, 5, 65), (134, 174, 173), (68, 69, 150), (71, 72, 68), (165, 74, 75), (158, 77, 78), (79, 80, 124), (81, 82, 71), (66, 137, 153), (84, 173, 108), (190, 138, 79), (78, 154, 160), (87, 154, 168), (185, 120, 119, 184), (184, 119, 118, 183), (183, 118, 117, 182), (182, 117, 116, 181), (181, 116, 115, 180), (180, 115, 114, 179), (179, 114, 113, 178), (178, 113, 112, 177), (177, 112, 111, 176), (176, 111, 110, 175), (175, 110, 109, 174), (174, 109, 108, 173), (190, 79, 124, 189), (189, 124, 123, 188), (188, 123, 122, 187), (187, 122, 121, 186), (120, 185, 186, 121), (205, 174, 134, 83), (89, 107, 106, 90), (167, 104, 103, 91), (73, 102, 133, 164), (163, 132, 131, 92), (86, 129, 128, 93), (76, 127, 126, 157), (156, 125, 124, 80), (84, 108, 107, 89), (90, 106, 105, 88), (88, 105, 104, 167), (91, 103, 102, 73), (164, 133, 132, 163), (92, 131, 130, 94), (94, 130, 129, 86), (93, 128, 127, 76), (157, 126, 125, 156), (204, 95, 96, 203), (203, 96, 70, 202), (201, 149, 148, 200), (199, 147, 146, 198), (197, 145, 144, 196), (81, 71, 68, 150), (196, 144, 97, 195), (194, 98, 99, 193), (192, 100, 101, 191), (205, 83, 95, 204), (151, 152, 153, 137), (202, 70, 149, 201), (87, 166, 165, 75), (200, 148, 147, 199), (146, 145, 197, 198), (162, 161, 87, 75), (143, 81, 150, 85), (87, 161, 160, 154), (195, 97, 98, 194), (141, 142, 143, 85), (160, 159, 158, 78), (193, 99, 100, 192), (139, 140, 141, 85), (191, 101, 138, 190), (135, 67, 155, 136), (171, 170, 154, 172), (169, 168, 154, 170), (85, 150, 151, 137)])
me_mesh_002.polygons.foreach_set('use_smooth', [True] * 138)
me_mesh_002.use_remesh_preserve_volume = False
me_mesh_002.use_remesh_preserve_attributes = False
me_mesh_002.use_mirror_vertex_groups = False
me_mesh_002.update()
me_cylinder_004 = bpy.data.meshes.new('Cylinder.004')
me_cylinder_004.from_pydata([(0.7071, 0.7071, -1.0), (0.9239, 0.3827, -1.0), (1.0, -4.371e-08, -1.0), (0.9239, -0.3827, -1.0), (0.7071, -0.7071, -1.0), (0.3827, -0.9239, -1.0), (1.51e-07, -1.0, -1.0), (-0.3827, -0.9239, -1.0), (-0.7071, -0.7071, -1.0), (-0.9239, -0.3827, -1.0), (-1.0, 1.192e-08, -1.0), (-0.9239, 0.3827, -1.0), (-0.7071, 0.7071, -1.0), (-0.3827, 0.9239, -1.0), (6.517e-07, 1.0, -1.0), (0.3827, 0.9239, -1.0), (0.7071, 0.7071, 1.0), (0.9239, 0.3827, 1.0), (1.0, -1.291e-06, 1.0), (0.9239, -0.3827, 1.0), (0.7071, -0.7071, 1.0), (0.3827, -0.9239, 1.0), (-1.931e-06, -1.0, 1.0), (-0.3827, -0.9239, 1.0), (-0.7071, -0.7071, 1.0), (-0.9239, -0.3827, 1.0), (-1.0, 2.571e-06, 1.0), (-0.9239, 0.3827, 1.0), (-0.7071, 0.7071, 1.0), (-0.3827, 0.9239, 1.0), (3.211e-06, 1.0, 1.0), (0.3827, 0.9239, 1.0), (0.0, 0.0, -1.0), (2.402e-08, 1.148e-05, 1.411), (0.3827, 0.4451, 1.411), (3.235e-06, 0.4451, 1.411), (-0.3827, 0.4451, 1.411), (-0.7071, 0.4451, 1.411), (-0.9619, 1.314e-05, 1.411), (-0.7071, -0.445, 1.411), (-0.3827, -0.445, 1.411), (-1.907e-06, -0.445, 1.411), (0.3827, -0.445, 1.411), (0.7071, -0.445, 1.411), (0.9619, 1.065e-05, 1.411), (0.7071, 0.4451, 1.411), (-0.9619, 0.4451, 1.995), (0.9619, 0.4451, 1.995), (0.9619, 0.4451, 1.411), (-0.9619, 0.4451, 1.411), (-0.9619, -0.4449, 1.995), (0.9619, -0.4449, 1.995), (0.9619, -0.445, 1.411), (-0.9619, -0.445, 1.411), (0.9619, -0.4449, 1.995), (-0.9619, -0.4449, 1.995), (0.9619, 0.4451, 1.995), (-0.9619, 0.4451, 1.995), (0.7071, 0.7071, -1.0), (0.3827, 0.9239, -1.0), (6.517e-07, 1.0, -1.0), (-0.3827, 0.9239, -1.0), (-0.7071, 0.7071, -1.0), (-0.9239, 0.3827, -1.0), (-1.0, 1.192e-08, -1.0), (-0.9239, -0.3827, -1.0), (-0.7071, -0.7071, -1.0), (-0.3827, -0.9239, -1.0), (1.51e-07, -1.0, -1.0), (0.3827, -0.9239, -1.0), (0.7071, -0.7071, -1.0), (0.9239, -0.3827, -1.0), (1.0, -4.371e-08, -1.0), (0.9239, 0.3827, -1.0), (0.3827, -0.9239, 1.0), (-1.931e-06, -1.0, 1.0), (-0.3827, -0.9239, 1.0), (-0.3827, 0.9239, 1.0), (3.211e-06, 1.0, 1.0), (0.3827, 0.9239, 1.0), (0.7071, 0.4451, 1.411), (0.9619, 0.4451, 1.411), (0.9619, 0.4451, 1.411), (0.9619, 0.4451, 1.411), (0.9619, 1.065e-05, 1.411), (0.9619, -0.445, 1.411), (0.9619, -0.445, 1.411), (0.9619, -0.445, 1.411), (0.7071, -0.445, 1.411), (-0.7071, 0.4451, 1.411), (-0.9619, 0.4451, 1.411), (-0.9619, 0.4451, 1.411), (-0.9619, 0.4451, 1.411), (-0.9619, 1.314e-05, 1.411), (-0.9619, -0.445, 1.411), (-0.9619, -0.445, 1.411), (-0.9619, -0.445, 1.411), (-0.7071, -0.445, 1.411), (0.9619, 0.4451, 1.995), (0.9619, 0.4451, 1.995), (0.9619, 0.4451, 1.995), (0.9619, 0.4451, 1.995), (0.9619, 0.4451, 1.995), (0.9619, -0.4449, 1.995), (0.9619, -0.4449, 1.995), (0.9619, -0.4449, 1.995), (0.9619, -0.4449, 1.995), (0.9619, -0.4449, 1.995), (0.9619, -0.445, 1.411), (0.9619, -0.445, 1.411), (-0.9619, -0.445, 1.411), (-0.9619, -0.445, 1.411), (-0.9619, -0.4449, 1.995), (-0.9619, -0.4449, 1.995), (-0.9619, -0.4449, 1.995), (-0.9619, -0.4449, 1.995), (-0.9619, 0.4451, 1.995), (-0.9619, 0.4451, 1.995), (-0.9619, 0.4451, 1.995), (-0.9619, 0.4451, 1.995), (-0.9619, 0.4451, 1.411), (-0.9619, 0.4451, 1.411), (0.9619, 0.4451, 1.411), (-0.9619, 0.4451, 1.995), (-0.9619, -0.4449, 1.995), (0.9619, 0.4451, 1.411)], [], [(32, 0, 1), (32, 1, 2), (32, 2, 3), (32, 3, 4), (32, 4, 5), (32, 5, 6), (32, 6, 7), (32, 7, 8), (32, 8, 9), (32, 9, 10), (32, 10, 11), (32, 11, 12), (32, 12, 13), (32, 13, 14), (32, 14, 15), (15, 0, 32), (58, 16, 17, 73), (73, 17, 18, 72), (72, 18, 19, 71), (71, 19, 20, 70), (70, 20, 21, 69), (69, 21, 22, 68), (68, 22, 23, 67), (67, 23, 24, 66), (66, 24, 25, 65), (65, 25, 26, 64), (64, 26, 27, 63), (63, 27, 28, 62), (62, 28, 29, 61), (61, 29, 30, 60), (60, 30, 31, 59), (16, 58, 59, 31), (16, 79, 34, 45), (79, 78, 35, 34), (78, 77, 36, 35), (77, 28, 37, 36), (28, 27, 92, 37), (27, 26, 38, 91), (26, 25, 96, 38), (25, 24, 39, 95), (24, 76, 40, 39), (76, 75, 41, 40), (75, 74, 42, 41), (74, 20, 43, 42), (20, 19, 87, 43), (19, 18, 44, 86), (18, 17, 83, 44), (17, 16, 45, 82), (33, 81, 80), (33, 84, 81), (33, 85, 84), (33, 88, 85), (33, 42, 88), (33, 41, 42), (33, 40, 41), (33, 97, 40), (33, 94, 97), (33, 93, 94), (33, 90, 93), (33, 89, 90), (33, 36, 89), (33, 35, 36), (33, 34, 35), (33, 80, 34), (48, 49, 46, 100), (50, 53, 52, 107), (98, 106, 109, 125), (122, 108, 111, 121), (120, 110, 113, 123), (118, 112, 115, 57), (51, 47, 56, 54), (124, 105, 104, 55), (99, 117, 119, 102), (116, 114, 103, 101)])
me_cylinder_004.polygons.foreach_set('use_smooth', [True] * 74)
me_cylinder_004.use_remesh_preserve_volume = False
me_cylinder_004.use_remesh_preserve_attributes = False
me_cylinder_004.use_mirror_vertex_groups = False
me_cylinder_004.update()
me_mesh_001 = bpy.data.meshes.new('Mesh.001')
me_mesh_001.from_pydata([(0.5446, 0.8387, 1.0), (0.4357, 0.6709, 1.0), (0.7071, 0.7071, -1.0), (0.5657, 0.5657, -1.0), (0.8387, 0.5446, -1.0), (0.6709, 0.4357, -1.0), (0.9336, 0.3584, -1.0), (0.7469, 0.2867, -1.0), (0.9877, 0.1564, -1.0), (0.7902, 0.1251, -1.0), (0.9986, -0.05234, -1.0), (0.7989, -0.04187, -1.0), (0.9659, -0.2588, -1.0), (0.7727, -0.2071, -1.0), (0.891, -0.454, -1.0), (0.7128, -0.3632, -1.0), (0.7771, -0.6293, -1.0), (0.6217, -0.5035, -1.0), (0.6293, -0.7771, -1.0), (0.5035, -0.6217, -1.0), (0.454, -0.891, -1.0), (0.3632, -0.7128, -1.0), (0.2588, -0.9659, -1.0), (0.2071, -0.7727, -1.0), (0.05234, -0.9986, -1.0), (0.04187, -0.7989, -1.0), (-0.1564, -0.9877, -1.0), (-0.1251, -0.7902, -1.0), (-0.3584, -0.9336, -1.0), (-0.4357, -0.6709, -1.0), (-0.2867, -0.7469, -1.0), (-0.5446, -0.8387, -1.0), (-0.5657, -0.5657, -1.0), (-0.7071, -0.7071, -1.0), (-0.6709, -0.4357, -1.0), (-0.8387, -0.5446, -1.0), (-0.7469, -0.2867, -1.0), (-0.9336, -0.3584, -1.0), (-0.7902, -0.1251, -1.0), (-0.9877, -0.1564, -1.0), (-0.7989, 0.04187, -1.0), (-0.9986, 0.05234, -1.0), (-0.7727, 0.2071, -1.0), (-0.9659, 0.2588, -1.0), (-0.7128, 0.3632, -1.0), (-0.891, 0.454, -1.0), (-0.6217, 0.5035, -1.0), (-0.7771, 0.6293, -1.0), (-0.5035, 0.6217, -1.0), (-0.6293, 0.7771, -1.0), (-0.3632, 0.7128, -1.0), (-0.454, 0.891, -1.0), (-0.2071, 0.7727, -1.0), (-0.2588, 0.9659, -1.0), (-0.04187, 0.7989, -1.0), (-0.05234, 0.9986, -1.0), (0.1251, 0.7902, -1.0), (0.1564, 0.9877, -1.0), (0.2867, 0.7469, -1.0), (0.3584, 0.9336, -1.0), (0.4357, 0.6709, -1.0), (0.8387, 0.5446, 1.0), (0.5657, 0.5657, 1.0), (0.6709, 0.4357, 1.0), (0.7771, -0.6293, 1.0), (0.7128, -0.3632, 1.0), (-0.9877, -0.1564, 1.0), (-0.7901, -0.1252, 1.0), (0.9336, 0.3584, 1.0), (0.9877, 0.1564, 1.0), (0.7469, 0.2867, 1.0), (0.9986, -0.05233, 1.0), (0.7902, 0.1251, 1.0), (0.9659, -0.2588, 1.0), (0.7989, -0.04187, 1.0), (0.891, -0.454, 1.0), (0.7727, -0.2071, 1.0), (0.6293, -0.7771, 1.0), (0.6217, -0.5035, 1.0), (0.454, -0.891, 1.0), (0.5035, -0.6217, 1.0), (0.2588, -0.9659, 1.0), (0.3632, -0.7128, 1.0), (0.05234, -0.9986, 1.0), (0.2071, -0.7727, 1.0), (-0.1564, -0.9877, 1.0), (0.04187, -0.7989, 1.0), (-0.3584, -0.9336, 1.0), (-0.1251, -0.7902, 1.0), (-0.5446, -0.8387, 1.0), (-0.2867, -0.7469, 1.0), (-0.7071, -0.7071, 1.0), (-0.4357, -0.6709, 1.0), (-0.5657, -0.5657, 1.0), (-0.8387, -0.5446, 1.0), (-0.6709, -0.4357, 1.0), (-0.9336, -0.3584, 1.0), (-0.7469, -0.2867, 1.0), (-0.9986, 0.05233, 1.0), (-0.7989, 0.04186, 1.0), (-0.9659, 0.2588, 1.0), (-0.7727, 0.207, 1.0), (-0.891, 0.454, 1.0), (-0.7128, 0.3632, 1.0), (-0.7772, 0.6293, 1.0), (-0.6217, 0.5035, 1.0), (-0.6293, 0.7771, 1.0), (-0.5035, 0.6217, 1.0), (-0.454, 0.891, 1.0), (-0.3632, 0.7128, 1.0), (-0.2588, 0.9659, 1.0), (-0.2071, 0.7727, 1.0), (-0.05234, 0.9986, 1.0), (-0.04188, 0.7989, 1.0), (0.1564, 0.9877, 1.0), (0.1251, 0.7902, 1.0), (0.3584, 0.9336, 1.0), (0.2867, 0.7469, 1.0), (0.7071, 0.7071, 1.0), (0.5446, 0.8387, -1.0), (0.1199, 0.6903, 0.2868), (-0.04711, 0.699, 0.2868), (0.1199, 0.6903, -0.2868), (-0.0471, 0.699, -0.2868), (0.6578, 0.2413, 0.2868), (0.5818, 0.3903, 0.2868), (0.6578, 0.2413, -0.2868), (0.5818, 0.3903, -0.2868), (0.5379, -0.449, 0.2868), (0.6289, -0.3087, 0.2868), (0.5378, -0.449, -0.2868), (0.6289, -0.3087, -0.2868), (-0.1199, -0.6903, 0.2868), (0.04711, -0.699, 0.2868), (-0.1199, -0.6903, -0.2868), (0.0471, -0.699, -0.2868), (-0.6578, -0.2413, 0.2868), (-0.5818, -0.3903, 0.2868), (-0.6578, -0.2413, -0.2868), (-0.5818, -0.3903, -0.2868), (-0.5379, 0.449, 0.2868), (-0.6289, 0.3087, 0.2868), (-0.5379, 0.449, -0.2868), (-0.6289, 0.3087, -0.2868), (-0.1507, -0.02985, 0.2868), (-0.1127, -0.1044, 0.2868), (-0.1507, -0.02985, -0.2868), (-0.1127, -0.1044, -0.2868), (-0.1012, 0.1156, 0.2868), (-0.1467, 0.04543, 0.2868), (-0.1012, 0.1156, -0.2868), (-0.1467, 0.04544, -0.2868), (0.04949, 0.1454, 0.2868), (-0.03402, 0.1498, 0.2868), (0.04949, 0.1454, -0.2868), (-0.03402, 0.1498, -0.2868), (0.1507, 0.02985, 0.2868), (0.1127, 0.1044, 0.2868), (0.1507, 0.02985, -0.2868), (0.1127, 0.1044, -0.2868), (0.1012, -0.1156, 0.2868), (0.1467, -0.04544, 0.2868), (0.1012, -0.1156, -0.2868), (0.1467, -0.04544, -0.2868), (-0.04949, -0.1454, 0.2868), (0.03402, -0.1498, 0.2868), (-0.04949, -0.1454, -0.2868), (0.03402, -0.1498, -0.2868), (0.1131, 0.1131, -1.311), (0.133, 0.08889, -1.311), (0.1478, 0.06123, -1.311), (0.1569, 0.03122, -1.311), (0.16, 7.097e-07, -1.311), (0.1569, -0.03121, -1.311), (0.1478, -0.06123, -1.311), (0.133, -0.08889, -1.311), (0.1131, -0.1131, -1.311), (0.08889, -0.133, -1.311), (0.06123, -0.1478, -1.311), (0.03121, -0.1569, -1.311), (2.936e-07, -0.16, -1.311), (-0.03121, -0.1569, -1.311), (-0.06123, -0.1478, -1.311), (-0.08889, -0.133, -1.311), (-0.1131, -0.1131, -1.311), (-0.133, -0.08889, -1.311), (-0.1478, -0.06123, -1.311), (-0.1569, -0.03121, -1.311), (-0.16, 8.587e-07, -1.311), (-0.1569, 0.03122, -1.311), (-0.1478, 0.06123, -1.311), (-0.133, 0.08889, -1.311), (-0.1131, 0.1131, -1.311), (-0.08889, 0.133, -1.311), (-0.06123, 0.1478, -1.311), (-0.03121, 0.1569, -1.311), (6.036e-07, 0.16, -1.311), (0.03122, 0.1569, -1.311), (0.06123, 0.1478, -1.311), (0.08889, 0.133, -1.311), (0.1131, 0.1131, 1.311), (0.133, 0.08889, 1.311), (0.1478, 0.06123, 1.311), (0.1569, 0.03121, 1.311), (0.16, 3.445e-07, 1.311), (0.1569, -0.03121, 1.311), (0.1478, -0.06123, 1.311), (0.133, -0.08889, 1.311), (0.1131, -0.1131, 1.311), (0.08889, -0.133, 1.311), (0.06123, -0.1478, 1.311), (0.03121, -0.1569, 1.311), (4.963e-07, -0.16, 1.311), (-0.03121, -0.1569, 1.311), (-0.06123, -0.1478, 1.311), (-0.08889, -0.133, 1.311), (-0.1131, -0.1131, 1.311), (-0.133, -0.08889, 1.311), (-0.1478, -0.06123, 1.311), (-0.1569, -0.03121, 1.311), (-0.16, 4.056e-08, 1.311), (-0.1569, 0.03121, 1.311), (-0.1478, 0.06123, 1.311), (-0.133, 0.08889, 1.311), (-0.1131, 0.1131, 1.311), (-0.08889, 0.133, 1.311), (-0.06123, 0.1478, 1.311), (-0.03122, 0.1569, 1.311), (-8.15e-07, 0.16, 1.311), (0.03121, 0.1569, 1.311), (0.06123, 0.1478, 1.311), (0.08889, 0.133, 1.311), (3.473e-07, 7.097e-07, -1.311), (3.473e-07, 7.26e-07, 1.311), (-0.2588, 0.9659, 1.0), (-0.454, 0.891, 1.0), (-0.6293, 0.7771, 1.0), (-0.7772, 0.6293, 1.0), (-0.891, 0.454, 1.0), (-0.9659, 0.2588, 1.0), (-0.9986, 0.05233, 1.0), (-0.9877, -0.1564, 1.0), (-0.9336, -0.3584, 1.0), (-0.8387, -0.5446, 1.0), (-0.7071, -0.7071, 1.0), (-0.5446, -0.8387, 1.0), (-0.3584, -0.9336, 1.0), (-0.1564, -0.9877, 1.0), (0.05234, -0.9986, 1.0), (0.2588, -0.9659, 1.0), (0.454, -0.891, 1.0), (0.6293, -0.7771, 1.0), (0.7771, -0.6293, 1.0), (0.891, -0.454, 1.0), (0.9659, -0.2588, 1.0), (0.9986, -0.05233, 1.0), (0.9877, 0.1564, 1.0), (0.9336, 0.3584, 1.0), (0.8387, 0.5446, 1.0), (0.7071, 0.7071, 1.0), (0.5446, 0.8387, 1.0), (0.3584, 0.9336, 1.0), (0.1564, 0.9877, 1.0), (-0.05234, 0.9986, 1.0), (0.9877, 0.1564, -1.0), (0.9336, 0.3584, -1.0), (0.8387, 0.5446, -1.0), (0.7071, 0.7071, -1.0), (0.5446, 0.8387, -1.0), (0.3584, 0.9336, -1.0), (0.1564, 0.9877, -1.0), (-0.05234, 0.9986, -1.0), (-0.2588, 0.9659, -1.0), (-0.454, 0.891, -1.0), (-0.6293, 0.7771, -1.0), (-0.7771, 0.6293, -1.0), (-0.891, 0.454, -1.0), (-0.9659, 0.2588, -1.0), (-0.9986, 0.05234, -1.0), (-0.9877, -0.1564, -1.0), (-0.9336, -0.3584, -1.0), (-0.8387, -0.5446, -1.0), (-0.7071, -0.7071, -1.0), (-0.5446, -0.8387, -1.0), (-0.3584, -0.9336, -1.0), (-0.1564, -0.9877, -1.0), (0.05234, -0.9986, -1.0), (0.2588, -0.9659, -1.0), (0.454, -0.891, -1.0), (0.6293, -0.7771, -1.0), (0.7771, -0.6293, -1.0), (0.891, -0.454, -1.0), (0.9659, -0.2588, -1.0), (0.9986, -0.05234, -1.0), (0.5657, 0.5657, 1.0), (0.4357, 0.6709, 1.0), (0.2867, 0.7469, 1.0), (0.1251, 0.7902, 1.0), (0.1251, 0.7902, 1.0), (0.1199, 0.6903, 0.2868), (0.1199, 0.6903, 0.2868), (-0.04711, 0.699, 0.2868), (-0.04711, 0.699, 0.2868), (-0.04188, 0.7989, 1.0), (-0.04188, 0.7989, 1.0), (-0.04188, 0.7989, 1.0), (0.1251, 0.7902, 1.0), (-0.2071, 0.7727, 1.0), (-0.3632, 0.7128, 1.0), (-0.5035, 0.6217, 1.0), (-0.6217, 0.5035, 1.0), (-0.6217, 0.5035, 1.0), (-0.5379, 0.449, 0.2868), (-0.5379, 0.449, 0.2868), (-0.6289, 0.3087, 0.2868), (-0.6289, 0.3087, 0.2868), (-0.7128, 0.3632, 1.0), (-0.7128, 0.3632, 1.0), (-0.7128, 0.3632, 1.0), (-0.6217, 0.5035, 1.0), (-0.7727, 0.207, 1.0), (-0.7989, 0.04186, 1.0), (-0.7901, -0.1252, 1.0), (-0.7469, -0.2867, 1.0), (-0.7469, -0.2867, 1.0), (-0.6578, -0.2413, 0.2868), (-0.6578, -0.2413, 0.2868), (-0.5818, -0.3903, 0.2868), (-0.5818, -0.3903, 0.2868), (-0.6709, -0.4357, 1.0), (-0.6709, -0.4357, 1.0), (-0.6709, -0.4357, 1.0), (-0.7469, -0.2867, 1.0), (-0.5657, -0.5657, 1.0), (-0.4357, -0.6709, 1.0), (-0.2867, -0.7469, 1.0), (-0.1251, -0.7902, 1.0), (-0.1251, -0.7902, 1.0), (-0.1199, -0.6903, 0.2868), (-0.1199, -0.6903, 0.2868), (0.04711, -0.699, 0.2868), (0.04711, -0.699, 0.2868), (0.04187, -0.7989, 1.0), (0.04187, -0.7989, 1.0), (0.04187, -0.7989, 1.0), (-0.1251, -0.7902, 1.0), (0.2071, -0.7727, 1.0), (0.3632, -0.7128, 1.0), (0.5035, -0.6217, 1.0), (0.6217, -0.5035, 1.0), (0.6217, -0.5035, 1.0), (0.5379, -0.449, 0.2868), (0.5379, -0.449, 0.2868), (0.6289, -0.3087, 0.2868), (0.6289, -0.3087, 0.2868), (0.7128, -0.3632, 1.0), (0.7128, -0.3632, 1.0), (0.7128, -0.3632, 1.0), (0.6217, -0.5035, 1.0), (0.7727, -0.2071, 1.0), (0.7989, -0.04187, 1.0), (0.7902, 0.1251, 1.0), (0.7469, 0.2867, 1.0), (0.7469, 0.2867, 1.0), (0.6578, 0.2413, 0.2868), (0.6578, 0.2413, 0.2868), (0.5818, 0.3903, 0.2868), (0.5818, 0.3903, 0.2868), (0.6709, 0.4357, 1.0), (0.6709, 0.4357, 1.0), (0.6709, 0.4357, -1.0), (0.6709, 0.4357, -1.0), (0.7469, 0.2867, -1.0), (0.7469, 0.2867, -1.0), (0.6578, 0.2413, -0.2868), (0.6578, 0.2413, -0.2868), (0.1507, 0.02985, -0.2868), (0.1507, 0.02985, -0.2868), (0.1507, 0.02985, 0.2868), (0.1507, 0.02985, 0.2868), (0.1127, 0.1044, 0.2868), (0.1127, 0.1044, 0.2868), (0.1127, 0.1044, -0.2868), (0.5818, 0.3903, -0.2868), (0.5818, 0.3903, -0.2868), (0.1127, 0.1044, -0.2868), (0.7128, -0.3632, -1.0), (0.7128, -0.3632, -1.0), (0.6217, -0.5035, -1.0), (0.6217, -0.5035, -1.0), (0.5378, -0.449, -0.2868), (0.5378, -0.449, -0.2868), (0.1012, -0.1156, -0.2868), (0.1012, -0.1156, -0.2868), (0.1012, -0.1156, 0.2868), (0.1012, -0.1156, 0.2868), (0.1467, -0.04544, 0.2868), (0.1467, -0.04544, 0.2868), (0.1467, -0.04544, -0.2868), (0.6289, -0.3087, -0.2868), (0.6289, -0.3087, -0.2868), (0.1467, -0.04544, -0.2868), (0.04187, -0.7989, -1.0), (0.04187, -0.7989, -1.0), (-0.1251, -0.7902, -1.0), (-0.1251, -0.7902, -1.0), (-0.1199, -0.6903, -0.2868), (-0.1199, -0.6903, -0.2868), (-0.04949, -0.1454, -0.2868), (-0.04949, -0.1454, -0.2868), (-0.04949, -0.1454, 0.2868), (-0.04949, -0.1454, 0.2868), (0.03402, -0.1498, 0.2868), (0.03402, -0.1498, 0.2868), (0.03402, -0.1498, -0.2868), (0.0471, -0.699, -0.2868), (0.0471, -0.699, -0.2868), (0.03402, -0.1498, -0.2868), (-0.6709, -0.4357, -1.0), (-0.6709, -0.4357, -1.0), (-0.7469, -0.2867, -1.0), (-0.7469, -0.2867, -1.0), (-0.6578, -0.2413, -0.2868), (-0.6578, -0.2413, -0.2868), (-0.1507, -0.02985, -0.2868), (-0.1507, -0.02985, -0.2868), (-0.1507, -0.02985, 0.2868), (-0.1507, -0.02985, 0.2868), (-0.1127, -0.1044, 0.2868), (-0.1127, -0.1044, 0.2868), (-0.1127, -0.1044, -0.2868), (-0.5818, -0.3903, -0.2868), (-0.5818, -0.3903, -0.2868), (-0.1127, -0.1044, -0.2868), (-0.7128, 0.3632, -1.0), (-0.7128, 0.3632, -1.0), (-0.6217, 0.5035, -1.0), (-0.6217, 0.5035, -1.0), (-0.5379, 0.449, -0.2868), (-0.5379, 0.449, -0.2868), (-0.1012, 0.1156, -0.2868), (-0.1012, 0.1156, -0.2868), (-0.1012, 0.1156, 0.2868), (-0.1012, 0.1156, 0.2868), (-0.1467, 0.04543, 0.2868), (-0.1467, 0.04543, 0.2868), (-0.1467, 0.04544, -0.2868), (-0.6289, 0.3087, -0.2868), (-0.6289, 0.3087, -0.2868), (-0.1467, 0.04544, -0.2868), (-0.04187, 0.7989, -1.0), (-0.04187, 0.7989, -1.0), (0.1251, 0.7902, -1.0), (0.1251, 0.7902, -1.0), (0.1199, 0.6903, -0.2868), (0.1199, 0.6903, -0.2868), (0.04949, 0.1454, -0.2868), (0.04949, 0.1454, -0.2868), (0.04949, 0.1454, 0.2868), (0.04949, 0.1454, 0.2868), (-0.03402, 0.1498, 0.2868), (-0.03402, 0.1498, 0.2868), (-0.03402, 0.1498, -0.2868), (-0.0471, 0.699, -0.2868), (-0.0471, 0.699, -0.2868), (-0.03402, 0.1498, -0.2868), (-0.4357, -0.6709, -1.0), (-0.5657, -0.5657, -1.0), (-0.6709, -0.4357, -1.0), (-0.2867, -0.7469, -1.0), (-0.1251, -0.7902, -1.0), (0.7727, -0.2071, -1.0), (0.7989, -0.04187, -1.0), (0.7902, 0.1251, -1.0), (0.7469, 0.2867, -1.0), (0.7128, -0.3632, -1.0), (-0.7989, 0.04187, -1.0), (-0.7902, -0.1251, -1.0), (-0.7469, -0.2867, -1.0), (-0.7727, 0.2071, -1.0), (-0.7128, 0.3632, -1.0), (0.3632, -0.7128, -1.0), (0.5035, -0.6217, -1.0), (0.6217, -0.5035, -1.0), (0.2071, -0.7727, -1.0), (0.04187, -0.7989, -1.0), (0.5657, 0.5657, -1.0), (0.6709, 0.4357, -1.0), (0.4357, 0.6709, -1.0), (0.2867, 0.7469, -1.0), (0.1251, 0.7902, -1.0), (-0.2071, 0.7727, -1.0), (-0.3632, 0.7128, -1.0), (-0.5035, 0.6217, -1.0), (-0.6217, 0.5035, -1.0), (-0.04187, 0.7989, -1.0), (0.6709, 0.4357, 1.0), (0.7469, 0.2867, 1.0), (0.1131, 0.1131, -1.311), (0.08889, 0.133, -1.311), (0.06123, 0.1478, -1.311), (0.03122, 0.1569, -1.311), (6.036e-07, 0.16, -1.311), (-0.03121, 0.1569, -1.311), (-0.06123, 0.1478, -1.311), (-0.08889, 0.133, -1.311), (-0.1131, 0.1131, -1.311), (-0.133, 0.08889, -1.311), (-0.1478, 0.06123, -1.311), (-0.1569, 0.03122, -1.311), (-0.16, 8.587e-07, -1.311), (-0.1569, -0.03121, -1.311), (-0.1478, -0.06123, -1.311), (-0.133, -0.08889, -1.311), (-0.1131, -0.1131, -1.311), (-0.08889, -0.133, -1.311), (-0.06123, -0.1478, -1.311), (-0.03121, -0.1569, -1.311), (2.936e-07, -0.16, -1.311), (0.03121, -0.1569, -1.311), (0.06123, -0.1478, -1.311), (0.08889, -0.133, -1.311), (0.1131, -0.1131, -1.311), (0.133, -0.08889, -1.311), (0.1478, -0.06123, -1.311), (0.1569, -0.03121, -1.311), (0.16, 7.097e-07, -1.311), (0.1569, 0.03122, -1.311), (0.1478, 0.06123, -1.311), (0.133, 0.08889, -1.311), (0.1131, 0.1131, 1.311), (0.08889, 0.133, 1.311), (0.06123, 0.1478, 1.311), (0.03121, 0.1569, 1.311), (-8.15e-07, 0.16, 1.311), (-0.03122, 0.1569, 1.311), (-0.06123, 0.1478, 1.311), (-0.08889, 0.133, 1.311), (-0.1131, 0.1131, 1.311), (-0.133, 0.08889, 1.311), (-0.1478, 0.06123, 1.311), (-0.1569, 0.03121, 1.311), (-0.16, 4.056e-08, 1.311), (-0.1569, -0.03121, 1.311), (-0.1478, -0.06123, 1.311), (-0.133, -0.08889, 1.311), (-0.1131, -0.1131, 1.311), (-0.08889, -0.133, 1.311), (-0.06123, -0.1478, 1.311), (-0.03121, -0.1569, 1.311), (4.963e-07, -0.16, 1.311), (0.03121, -0.1569, 1.311), (0.06123, -0.1478, 1.311), (0.08889, -0.133, 1.311), (0.1131, -0.1131, 1.311), (0.133, -0.08889, 1.311), (0.1478, -0.06123, 1.311), (0.1569, -0.03121, 1.311), (0.16, 3.445e-07, 1.311), (0.1569, 0.03121, 1.311), (0.1478, 0.06123, 1.311), (0.133, 0.08889, 1.311)], [], [(267, 5, 3), (266, 7, 5), (265, 9, 7), (264, 11, 9), (293, 13, 11), (292, 15, 13), (291, 17, 15), (290, 19, 17), (289, 21, 19), (288, 23, 21), (287, 25, 23), (286, 27, 25), (285, 30, 27), (284, 29, 30), (283, 32, 29), (282, 34, 32), (281, 36, 34), (280, 38, 36), (279, 40, 38), (278, 42, 40), (277, 44, 42), (276, 46, 44), (275, 48, 46), (274, 50, 48), (273, 52, 50), (272, 54, 52), (271, 56, 54), (270, 58, 56), (269, 60, 58), (258, 62, 63), (252, 65, 78), (241, 97, 67), (257, 63, 70), (256, 70, 72), (255, 72, 74), (254, 74, 76), (253, 76, 65), (251, 78, 80), (250, 80, 82), (249, 82, 84), (248, 84, 86), (247, 86, 88), (246, 88, 90), (245, 90, 92), (244, 92, 93), (243, 93, 95), (242, 95, 97), (240, 67, 99), (239, 99, 101), (238, 101, 103), (237, 103, 105), (236, 105, 107), (235, 107, 109), (234, 109, 111), (263, 111, 113), (262, 113, 115), (261, 115, 117), (260, 117, 1), (2, 118, 61, 4), (4, 61, 68, 6), (6, 68, 69, 8), (8, 69, 71, 10), (10, 71, 73, 12), (12, 73, 75, 14), (14, 75, 64, 16), (16, 64, 77, 18), (18, 77, 79, 20), (20, 79, 81, 22), (22, 81, 83, 24), (24, 83, 85, 26), (26, 85, 87, 28), (28, 87, 89, 31), (31, 89, 91, 33), (33, 91, 94, 35), (35, 94, 96, 37), (37, 96, 66, 39), (39, 66, 98, 41), (41, 98, 100, 43), (43, 100, 102, 45), (45, 102, 104, 47), (47, 104, 106, 49), (49, 106, 108, 51), (51, 108, 110, 53), (53, 110, 112, 55), (55, 112, 114, 57), (57, 114, 116, 59), (0, 119, 59, 116), (119, 0, 118, 2), (259, 62, 258), (260, 1, 62, 259), (258, 63, 257), (487, 369, 294), (257, 70, 256), (256, 72, 255), (473, 361, 474), (255, 74, 254), (472, 360, 473), (254, 76, 253), (471, 359, 472), (253, 65, 252), (475, 356, 471), (252, 78, 251), (251, 80, 250), (482, 348, 483), (250, 82, 249), (481, 347, 482), (249, 84, 248), (484, 346, 481), (248, 86, 247), (485, 343, 484), (247, 88, 246), (246, 90, 245), (469, 335, 470), (245, 92, 244), (466, 334, 469), (244, 93, 243), (467, 333, 466), (243, 95, 242), (468, 330, 467), (242, 97, 241), (241, 67, 240), (477, 322, 324), (240, 99, 239), (476, 321, 477), (239, 101, 238), (479, 320, 476), (238, 103, 237), (480, 317, 479), (237, 105, 236), (236, 107, 235), (493, 309, 494), (235, 109, 234), (492, 308, 493), (234, 111, 263), (491, 307, 492), (263, 113, 262), (495, 304, 491), (262, 115, 261), (117, 260, 261), (489, 296, 490), (5, 267, 266), (488, 295, 489), (7, 266, 265), (9, 265, 264), (11, 264, 293), (13, 293, 292), (15, 292, 291), (17, 291, 290), (19, 290, 289), (21, 289, 288), (23, 288, 287), (25, 287, 286), (27, 286, 285), (30, 285, 284), (29, 284, 283), (32, 283, 282), (34, 282, 281), (36, 281, 280), (38, 280, 279), (40, 279, 278), (42, 278, 277), (44, 277, 276), (46, 276, 275), (48, 275, 274), (50, 274, 273), (52, 273, 272), (54, 272, 271), (56, 271, 270), (58, 270, 269), (60, 269, 268), (294, 486, 487), (474, 361, 363), (473, 360, 361), (472, 359, 360), (471, 356, 359), (483, 348, 350), (482, 347, 348), (481, 346, 347), (484, 343, 346), (470, 335, 337), (469, 334, 335), (466, 333, 334), (467, 330, 333), (478, 477, 324), (477, 321, 322), (476, 320, 321), (479, 317, 320), (494, 309, 311), (493, 308, 309), (492, 307, 308), (491, 304, 307), (490, 296, 298), (489, 295, 296), (267, 3, 60, 268), (294, 488, 486), (488, 294, 295), (453, 297, 299, 122), (303, 451, 463, 301), (306, 305, 121, 120), (450, 452, 455, 123), (373, 362, 364, 126), (368, 371, 383, 366), (497, 496, 125, 124), (370, 372, 375, 127), (355, 387, 399, 353), (389, 349, 351, 130), (358, 357, 129, 128), (386, 388, 391, 131), (405, 336, 338, 134), (342, 403, 415, 340), (402, 404, 407, 135), (345, 344, 133, 132), (329, 419, 431, 327), (421, 323, 325, 138), (332, 331, 137, 136), (418, 420, 423, 139), (437, 310, 312, 142), (316, 435, 447, 314), (319, 318, 141, 140), (434, 436, 439, 143), (432, 422, 425, 147), (326, 328, 145, 427), (138, 325, 144, 146), (327, 431, 433, 429), (424, 426, 430), (430, 426, 428), (448, 438, 441, 151), (313, 315, 149, 443), (314, 447, 449, 445), (142, 312, 148, 150), (440, 442, 446), (446, 442, 444), (464, 454, 457, 155), (300, 302, 153, 459), (301, 463, 465, 461), (122, 299, 152, 154), (456, 458, 462), (462, 458, 460), (384, 374, 377, 159), (365, 367, 157, 379), (366, 383, 385, 381), (126, 364, 156, 158), (376, 378, 382), (382, 378, 380), (400, 390, 393, 163), (352, 354, 161, 395), (130, 351, 160, 162), (353, 399, 401, 397), (392, 394, 396), (398, 392, 396), (339, 341, 165, 411), (416, 406, 409, 167), (340, 415, 417, 413), (134, 338, 164, 166), (408, 410, 414), (414, 410, 412), (232, 168, 169), (233, 201, 200), (232, 169, 170), (233, 202, 201), (232, 170, 171), (233, 203, 202), (232, 171, 172), (233, 204, 203), (232, 172, 173), (233, 205, 204), (232, 173, 174), (233, 206, 205), (232, 174, 175), (233, 207, 206), (232, 175, 176), (233, 208, 207), (232, 176, 177), (233, 209, 208), (232, 177, 178), (233, 210, 209), (232, 178, 179), (233, 211, 210), (232, 179, 180), (233, 212, 211), (232, 180, 181), (233, 213, 212), (232, 181, 182), (233, 214, 213), (232, 182, 183), (233, 215, 214), (232, 183, 184), (233, 216, 215), (232, 184, 185), (233, 217, 216), (232, 185, 186), (233, 218, 217), (232, 186, 187), (233, 219, 218), (232, 187, 188), (233, 220, 219), (232, 188, 189), (233, 221, 220), (232, 189, 190), (233, 222, 221), (232, 190, 191), (233, 223, 222), (232, 191, 192), (233, 224, 223), (232, 192, 193), (233, 225, 224), (232, 193, 194), (233, 226, 225), (232, 194, 195), (233, 227, 226), (232, 195, 196), (233, 228, 227), (232, 196, 197), (233, 229, 228), (232, 197, 198), (233, 230, 229), (232, 198, 199), (233, 231, 230), (232, 199, 168), (233, 200, 231), (498, 530, 561, 529), (529, 561, 560, 528), (528, 560, 559, 527), (527, 559, 558, 526), (526, 558, 557, 525), (525, 557, 556, 524), (524, 556, 555, 523), (523, 555, 554, 522), (522, 554, 553, 521), (521, 553, 552, 520), (520, 552, 551, 519), (519, 551, 550, 518), (518, 550, 549, 517), (517, 549, 548, 516), (516, 548, 547, 515), (515, 547, 546, 514), (514, 546, 545, 513), (513, 545, 544, 512), (512, 544, 543, 511), (511, 543, 542, 510), (510, 542, 541, 509), (509, 541, 540, 508), (508, 540, 539, 507), (507, 539, 538, 506), (506, 538, 537, 505), (505, 537, 536, 504), (504, 536, 535, 503), (503, 535, 534, 502), (502, 534, 533, 501), (501, 533, 532, 500), (500, 532, 531, 499), (499, 531, 530, 498)])
me_mesh_001.polygons.foreach_set('use_smooth', [True] * 352)
me_mesh_001.use_remesh_preserve_volume = False
me_mesh_001.use_remesh_preserve_attributes = False
me_mesh_001.use_mirror_vertex_groups = False
me_mesh_001.update()
me_cube_003 = bpy.data.meshes.new('Cube.003')
me_cube_003.from_pydata([(0.5752, 0.5819, -0.4281), (0.5752, -0.569, -0.4281), (-0.5787, -0.569, -0.4281), (-0.5787, 0.5819, -0.4281), (0.5752, 0.5819, 0.4371), (0.5752, -0.569, 0.4371), (-0.5787, -0.569, 0.4371), (-0.5787, 0.5819, 0.4371), (-0.5787, 0.5819, 0.4371), (-0.5787, -0.569, 0.4371), (0.5752, -0.569, 0.4371), (0.5752, 0.5819, 0.4371), (0.7789, 0.7768, 0.5371), (0.7789, -0.7768, 0.5371), (-0.7789, -0.7768, 0.5371), (-0.7789, 0.7768, 0.5371), (-0.9838, 0.8539, -0.5489), (-0.9838, -0.8539, -0.5489), (0.9838, -0.8539, -0.5489), (0.9838, 0.8539, -0.5489), (0.9838, 0.8539, -0.7829), (0.9838, -0.8539, -0.7829), (-0.9838, -0.8539, -0.7829), (-0.9838, 0.8539, -0.7829), (-0.8855, 0.7686, -0.8453), (-0.8855, -0.7686, -0.8453), (0.8855, -0.7686, -0.8453), (0.8855, 0.7686, -0.8453), (-0.7789, 0.7768, 0.8453), (-0.7789, -0.7768, 0.8453), (0.7789, -0.7768, 0.8453), (0.7789, 0.7768, 0.8453)], [], [(0, 4, 5, 1), (1, 5, 6, 2), (2, 6, 7, 3), (4, 0, 3, 7), (4, 7, 8, 11), (7, 6, 9, 8), (6, 5, 10, 9), (5, 4, 11, 10), (10, 11, 12, 13), (9, 10, 13, 14), (8, 9, 14, 15), (11, 8, 15, 12), (2, 3, 16, 17), (3, 0, 19, 16), (0, 1, 18, 19), (1, 2, 17, 18), (18, 17, 22, 21), (19, 18, 21, 20), (16, 19, 20, 23), (17, 16, 23, 22), (22, 23, 24, 25), (23, 20, 27, 24), (20, 21, 26, 27), (21, 22, 25, 26), (27, 26, 25, 24), (12, 15, 28, 31), (15, 14, 29, 28), (14, 13, 30, 29), (13, 12, 31, 30), (31, 28, 29, 30)])
me_cube_003.use_remesh_preserve_volume = False
me_cube_003.use_remesh_preserve_attributes = False
me_cube_003.use_mirror_vertex_groups = False
me_cube_003.update()
me_cube = bpy.data.meshes.new('Cube')
me_cube.from_pydata([(0.5726, 0.5993, -1.025), (0.5726, -0.5515, -1.025), (-0.5813, -0.5515, -1.025), (-0.5813, 0.5993, -1.025), (0.5726, 0.5993, 0.9), (0.5726, -0.5515, 0.9), (-0.5813, -0.5515, 0.9), (-0.5813, 0.5993, 0.9), (-0.5813, 0.5993, 0.9), (-0.5813, -0.5515, 0.9), (0.5726, -0.5515, 0.9), (0.5726, 0.5993, 0.9), (0.5167, 0.5353, 1.0), (0.5167, -0.5004, 1.0), (-0.5219, -0.5004, 1.0), (-0.5219, 0.5353, 1.0), (-0.9864, 0.8714, -1.146), (-0.9864, -0.8365, -1.146), (0.9812, -0.8365, -1.146), (0.9812, 0.8714, -1.146), (0.9812, 0.8714, -1.38), (0.9812, -0.8365, -1.38), (-0.9864, -0.8365, -1.38), (-0.9864, 0.8714, -1.38), (-0.888, 0.786, -1.442), (-0.888, -0.7511, -1.442), (0.8829, -0.7511, -1.442), (0.8829, 0.786, -1.442)], [], [(0, 4, 5, 1), (1, 5, 6, 2), (2, 6, 7, 3), (4, 0, 3, 7), (4, 7, 8, 11), (7, 6, 9, 8), (6, 5, 10, 9), (5, 4, 11, 10), (10, 11, 12, 13), (9, 10, 13, 14), (8, 9, 14, 15), (11, 8, 15, 12), (12, 15, 14, 13), (2, 3, 16, 17), (3, 0, 19, 16), (0, 1, 18, 19), (1, 2, 17, 18), (18, 17, 22, 21), (19, 18, 21, 20), (16, 19, 20, 23), (17, 16, 23, 22), (22, 23, 24, 25), (23, 20, 27, 24), (20, 21, 26, 27), (21, 22, 25, 26), (27, 26, 25, 24)])
me_cube.use_remesh_preserve_volume = False
me_cube.use_remesh_preserve_attributes = False
me_cube.use_mirror_vertex_groups = False
me_cube.update()
me_cylinder_003 = bpy.data.meshes.new('Cylinder.003')
me_cylinder_003.from_pydata([(0.5603, 0.2995, 2.377), (0.9078, 0.1621, 2.377), (0.9078, 7.201e-08, 2.377), (0.9078, -0.1621, 2.377), (0.5603, -0.2995, 2.377), (0.3033, -0.6736, 2.377), (5.612e-07, -0.6736, 2.377), (-0.3033, -0.6736, 2.377), (-0.5603, -0.2995, 2.377), (-0.9078, -0.1621, 2.377), (-0.9078, 1.984e-08, 2.377), (-0.9078, 0.1621, 2.377), (-0.5603, 0.2995, 2.377), (-0.3033, 0.6736, 2.377), (9.108e-07, 0.6736, 2.377), (0.3033, 0.6736, 2.377), (0.5041, 0.2995, 2.7), (0.6693, 0.1621, 2.7), (0.6693, -4.06e-07, 2.7), (0.6693, -0.1621, 2.7), (0.5041, -0.2995, 2.7), (0.2728, -0.695, 2.7), (-9.223e-07, -0.7522, 2.7), (-0.2728, -0.695, 2.7), (-0.5041, -0.2995, 2.7), (-0.6693, -0.1621, 2.7), (-0.6693, 1.104e-06, 2.7), (-0.6693, 0.1621, 2.7), (-0.5041, 0.2995, 2.7), (-0.2728, 0.695, 2.7), (2.531e-06, 0.7522, 2.7), (0.2728, 0.695, 2.7), (0.335, 0.9239, 3.305), (3.055e-06, 1.0, 3.305), (-0.335, 0.9239, 3.305), (-0.335, 0.7071, 3.305), (-0.335, 0.3827, 3.305), (-0.335, 2.422e-06, 3.305), (-0.335, -0.3827, 3.305), (-0.335, -0.7071, 3.305), (-0.335, -0.9239, 3.305), (-1.304e-06, -1.0, 3.305), (0.335, -0.9239, 3.305), (0.335, -0.7071, 3.305), (0.335, -0.3827, 3.305), (0.335, -1.142e-06, 3.305), (0.335, 0.3827, 3.305), (0.335, 0.7071, 3.305), (0.2268, 0.7071, 3.442), (0.2268, 0.3827, 3.442), (0.2268, -1.142e-06, 3.442), (0.2268, -0.3827, 3.442), (0.2268, -0.7071, 3.442), (0.2268, -0.9239, 3.442), (-8.407e-07, -1.0, 3.442), (-0.2268, -0.9239, 3.442), (-0.2268, -0.7071, 3.442), (-0.2268, -0.3827, 3.442), (-0.2268, 2.422e-06, 3.442), (-0.2268, 0.3827, 3.442), (-0.2268, 0.7071, 3.442), (-0.2268, 0.9239, 3.442), (2.111e-06, 1.0, 3.442), (0.2268, 0.9239, 3.442), (-2.605e-09, 6.287e-08, -2.872), (0.2728, 0.6736, -2.872), (3.558e-07, 0.6736, -2.872), (-0.2728, 0.6736, -2.872), (-0.5041, 0.2995, -2.872), (-1.946, 0.1621, -2.872), (-1.946, 1.984e-08, -2.872), (-1.946, -0.1621, -2.872), (-0.5041, -0.2995, -2.872), (-0.2728, -0.6736, -2.872), (4.13e-08, -0.6736, -2.872), (0.2728, -0.6736, -2.872), (0.5041, -0.2995, -2.872), (0.6768, -0.1621, -2.872), (0.6768, 7.201e-08, -2.872), (0.6768, 0.1621, -2.872), (0.5041, 0.2995, -2.872), (3.116e-07, 8.382e-08, 3.479), (0.1144, 0.6757, 3.479), (1.253e-06, 0.7314, 3.479), (-0.1144, 0.6757, 3.479), (-0.1144, 0.5172, 3.479), (-0.1144, 0.2799, 3.479), (-0.1144, 1.855e-06, 3.479), (-0.1144, -0.2799, 3.479), (-0.1144, -0.5172, 3.479), (-0.1144, -0.6757, 3.479), (-2.363e-07, -0.7314, 3.479), (0.1144, -0.6757, 3.479), (0.1144, -0.5172, 3.479), (0.1144, -0.2799, 3.479), (0.1144, -7.517e-07, 3.479), (0.1144, 0.2799, 3.479), (0.1144, 0.5172, 3.479), (0.9078, 0.1621, 2.377), (0.6768, 0.1621, -2.872), (0.6768, 0.1621, -2.872), (0.5041, 0.2995, -2.872), (0.2728, 0.6736, -2.872), (0.2728, 0.6736, -2.872), (0.3033, 0.6736, 2.377), (0.2728, 0.695, 2.7), (0.335, 0.9239, 3.305), (0.2268, 0.9239, 3.442), (2.111e-06, 1.0, 3.442), (-0.2268, 0.9239, 3.442), (-0.335, 0.9239, 3.305), (-0.2728, 0.695, 2.7), (-0.3033, 0.6736, 2.377), (-0.2728, 0.6736, -2.872), (-0.2728, 0.6736, -2.872), (3.558e-07, 0.6736, -2.872), (-0.5041, 0.2995, -2.872), (-1.946, 0.1621, -2.872), (-1.946, 0.1621, -2.872), (-0.9078, 0.1621, 2.377), (-1.946, 1.984e-08, -2.872), (-1.946, -0.1621, -2.872), (-1.946, -0.1621, -2.872), (-0.9078, -0.1621, 2.377), (-0.5041, -0.2995, -2.872), (-0.2728, -0.6736, -2.872), (-0.2728, -0.6736, -2.872), (-0.3033, -0.6736, 2.377), (-0.2728, -0.695, 2.7), (-0.335, -0.9239, 3.305), (-0.2268, -0.9239, 3.442), (-8.407e-07, -1.0, 3.442), (0.2268, -0.9239, 3.442), (0.335, -0.9239, 3.305), (0.2728, -0.695, 2.7), (0.3033, -0.6736, 2.377), (0.2728, -0.6736, -2.872), (0.2728, -0.6736, -2.872), (4.13e-08, -0.6736, -2.872), (0.5041, -0.2995, -2.872), (0.6768, -0.1621, -2.872), (0.6768, -0.1621, -2.872), (0.9078, -0.1621, 2.377), (0.6768, 7.201e-08, -2.872)], [], [(0, 16, 17, 1), (98, 17, 18, 2), (2, 18, 19, 3), (142, 19, 20, 4), (4, 20, 21, 135), (5, 134, 22, 6), (6, 22, 128, 7), (127, 23, 24, 8), (8, 24, 25, 9), (123, 25, 26, 10), (10, 26, 27, 11), (119, 27, 28, 12), (12, 28, 29, 112), (13, 111, 30, 14), (14, 30, 105, 15), (16, 0, 104, 31), (16, 31, 106, 47), (105, 30, 33, 32), (30, 111, 34, 33), (29, 28, 35, 110), (28, 27, 36, 35), (27, 26, 37, 36), (26, 25, 38, 37), (25, 24, 39, 38), (24, 23, 129, 39), (128, 22, 41, 40), (22, 134, 42, 41), (21, 20, 43, 133), (20, 19, 44, 43), (19, 18, 45, 44), (18, 17, 46, 45), (17, 16, 47, 46), (46, 47, 48, 49), (45, 46, 49, 50), (44, 45, 50, 51), (43, 44, 51, 52), (133, 43, 52, 53), (41, 42, 132, 54), (40, 41, 54, 55), (39, 129, 130, 56), (38, 39, 56, 57), (37, 38, 57, 58), (36, 37, 58, 59), (35, 36, 59, 60), (110, 35, 60, 61), (33, 34, 109, 62), (32, 33, 62, 63), (47, 106, 107, 48), (104, 0, 80, 65), (14, 15, 103, 66), (13, 14, 66, 67), (12, 112, 114, 68), (119, 12, 68, 69), (10, 11, 118, 70), (123, 10, 70, 71), (8, 9, 122, 72), (127, 8, 72, 73), (6, 7, 126, 74), (5, 6, 74, 75), (4, 135, 137, 76), (142, 4, 76, 77), (2, 3, 141, 78), (98, 2, 78, 100), (0, 1, 79, 80), (64, 101, 99), (64, 99, 143), (64, 143, 140), (64, 140, 139), (64, 139, 136), (64, 136, 138), (64, 138, 125), (64, 125, 124), (64, 124, 121), (64, 121, 120), (64, 120, 117), (64, 117, 116), (64, 116, 113), (64, 113, 115), (64, 115, 102), (102, 101, 64), (48, 107, 82, 97), (107, 108, 83, 82), (108, 61, 84, 83), (61, 60, 85, 84), (60, 59, 86, 85), (59, 58, 87, 86), (58, 57, 88, 87), (57, 56, 89, 88), (56, 130, 90, 89), (130, 131, 91, 90), (131, 53, 92, 91), (53, 52, 93, 92), (52, 51, 94, 93), (51, 50, 95, 94), (50, 49, 96, 95), (49, 48, 97, 96), (81, 96, 97), (81, 95, 96), (81, 94, 95), (81, 93, 94), (81, 92, 93), (81, 91, 92), (81, 90, 91), (81, 89, 90), (81, 88, 89), (81, 87, 88), (81, 86, 87), (81, 85, 86), (81, 84, 85), (81, 83, 84), (81, 82, 83), (81, 97, 82)])
me_cylinder_003.polygons.foreach_set('use_smooth', [True] * 112)
me_cylinder_003.use_remesh_preserve_volume = False
me_cylinder_003.use_remesh_preserve_attributes = False
me_cylinder_003.use_mirror_vertex_groups = False
me_cylinder_003.update()
me_crank7 = bpy.data.meshes.new('crank7')
me_crank7.from_pydata([(0.7071, 0.7071, -1.0), (0.9239, 0.3827, -1.0), (1.0, -4.371e-08, -1.0), (0.9239, -0.3827, -1.0), (0.5842, -1.263, -1.0), (0.3162, -1.585, -1.0), (3.96e-08, -1.698, -1.0), (-0.3162, -1.585, -1.0), (-0.5842, -1.263, -1.0), (-0.9239, -0.3827, -1.0), (-1.0, 1.192e-08, -1.0), (-0.9239, 0.3827, -1.0), (-0.7071, 0.7071, -1.0), (-0.3827, 0.9239, -1.0), (6.517e-07, 1.0, -1.0), (0.3827, 0.9239, -1.0), (0.7071, 0.7071, 1.0), (0.9239, 0.3827, 1.0), (1.0, -1.291e-06, 1.0), (0.9239, -0.3827, 1.0), (0.5842, -1.263, 1.0), (0.3162, -1.585, 1.0), (-1.726e-06, -1.698, 1.0), (-0.3162, -1.585, 1.0), (-0.5842, -1.263, 1.0), (-0.9239, -0.3827, 1.0), (-1.0, 2.571e-06, 1.0), (-0.9239, 0.3827, 1.0), (-0.7071, 0.7071, 1.0), (-0.3827, 0.9239, 1.0), (3.211e-06, 1.0, 1.0), (0.3827, 0.9239, 1.0), (0.0, 0.0, -1.0), (0.0, 0.0, 1.0), (0.9239, 0.3827, -1.0), (1.0, -4.371e-08, -1.0), (0.9239, -0.3827, -1.0), (0.5842, -1.263, -1.0), (0.3162, -1.585, -1.0), (3.96e-08, -1.698, -1.0), (-0.3162, -1.585, -1.0), (-0.5842, -1.263, -1.0), (-0.9239, -0.3827, -1.0), (-1.0, 1.192e-08, -1.0), (-0.9239, 0.3827, -1.0), (-0.7071, 0.7071, -1.0), (-0.3827, 0.9239, -1.0), (6.517e-07, 1.0, -1.0), (0.3827, 0.9239, -1.0), (0.7071, 0.7071, -1.0), (0.7071, 0.7071, 1.0), (0.3827, 0.9239, 1.0), (3.211e-06, 1.0, 1.0), (-0.3827, 0.9239, 1.0), (-0.7071, 0.7071, 1.0), (-0.9239, 0.3827, 1.0), (-1.0, 2.571e-06, 1.0), (-0.9239, -0.3827, 1.0), (-0.5842, -1.263, 1.0), (-0.3162, -1.585, 1.0), (-1.726e-06, -1.698, 1.0), (0.3162, -1.585, 1.0), (0.5842, -1.263, 1.0), (0.9239, -0.3827, 1.0), (1.0, -1.291e-06, 1.0), (0.9239, 0.3827, 1.0)], [], [(32, 0, 1), (33, 17, 16), (32, 1, 2), (33, 18, 17), (32, 2, 3), (33, 19, 18), (32, 3, 4), (33, 20, 19), (32, 4, 5), (33, 21, 20), (32, 5, 6), (33, 22, 21), (32, 6, 7), (33, 23, 22), (32, 7, 8), (33, 24, 23), (32, 8, 9), (33, 25, 24), (32, 9, 10), (33, 26, 25), (32, 10, 11), (33, 27, 26), (32, 11, 12), (33, 28, 27), (32, 12, 13), (33, 29, 28), (32, 13, 14), (33, 30, 29), (32, 14, 15), (33, 31, 30), (15, 0, 32), (33, 16, 31), (49, 50, 65, 34), (34, 65, 64, 35), (35, 64, 63, 36), (36, 63, 62, 37), (37, 62, 61, 38), (38, 61, 60, 39), (39, 60, 59, 40), (40, 59, 58, 41), (41, 58, 57, 42), (42, 57, 56, 43), (43, 56, 55, 44), (44, 55, 54, 45), (45, 54, 53, 46), (46, 53, 52, 47), (47, 52, 51, 48), (50, 49, 48, 51)])
me_crank7.polygons.foreach_set('use_smooth', [True] * 48)
me_crank7.use_remesh_preserve_volume = False
me_crank7.use_remesh_preserve_attributes = False
me_crank7.use_mirror_vertex_groups = False
me_crank7.update()
me_cube_002 = bpy.data.meshes.new('Cube.002')
me_cube_002.from_pydata([(1.0, 1.0, -1.0), (1.0, -1.0, -1.0), (-1.0, -1.0, -1.0), (-1.0, 1.0, -1.0), (1.0, 1.0, 1.0), (1.0, -1.0, 1.0), (-1.0, -1.0, 1.0), (-1.0, 1.0, 1.0)], [], [(0, 1, 2, 3), (4, 7, 6, 5), (0, 4, 5, 1), (1, 5, 6, 2), (2, 6, 7, 3), (4, 0, 3, 7)])
me_cube_002.use_remesh_preserve_volume = False
me_cube_002.use_remesh_preserve_attributes = False
me_cube_002.use_mirror_vertex_groups = False
me_cube_002.update()
me_cylinder_012 = bpy.data.meshes.new('Cylinder.012')
me_cylinder_012.from_pydata([(0.7071, 0.7071, -1.0), (0.9239, 0.3827, -1.0), (1.0, -4.371e-08, -1.0), (0.9239, -0.3827, -1.0), (0.7071, -0.7071, -1.0), (0.3827, -0.9239, -1.0), (1.51e-07, -1.0, -1.0), (-0.3827, -0.9239, -1.0), (-0.7071, -0.7071, -1.0), (-0.9239, -0.3827, -1.0), (-1.0, 1.192e-08, -1.0), (-0.9239, 0.3827, -1.0), (-0.7071, 0.7071, -1.0), (-0.3827, 0.9239, -1.0), (6.517e-07, 1.0, -1.0), (0.3827, 0.9239, -1.0), (0.7071, 0.7071, 1.0), (0.9239, 0.3827, 1.0), (1.0, -1.291e-06, 1.0), (0.9239, -0.3827, 1.0), (0.7071, -0.7071, 1.0), (0.3827, -0.9239, 1.0), (-1.931e-06, -1.0, 1.0), (-0.3827, -0.9239, 1.0), (-0.7071, -0.7071, 1.0), (-0.9239, -0.3827, 1.0), (-1.0, 2.571e-06, 1.0), (-0.9239, 0.3827, 1.0), (-0.7071, 0.7071, 1.0), (-0.3827, 0.9239, 1.0), (3.211e-06, 1.0, 1.0), (0.3827, 0.9239, 1.0), (0.0, 0.0, -1.0), (0.0, 0.0, 1.0), (0.9239, 0.3827, -1.0), (1.0, -4.371e-08, -1.0), (0.9239, -0.3827, -1.0), (0.7071, -0.7071, -1.0), (0.3827, -0.9239, -1.0), (1.51e-07, -1.0, -1.0), (-0.3827, -0.9239, -1.0), (-0.7071, -0.7071, -1.0), (-0.9239, -0.3827, -1.0), (-1.0, 1.192e-08, -1.0), (-0.9239, 0.3827, -1.0), (-0.7071, 0.7071, -1.0), (-0.3827, 0.9239, -1.0), (6.517e-07, 1.0, -1.0), (0.3827, 0.9239, -1.0), (0.7071, 0.7071, -1.0), (0.7071, 0.7071, 1.0), (0.3827, 0.9239, 1.0), (3.211e-06, 1.0, 1.0), (-0.3827, 0.9239, 1.0), (-0.7071, 0.7071, 1.0), (-0.9239, 0.3827, 1.0), (-1.0, 2.571e-06, 1.0), (-0.9239, -0.3827, 1.0), (-0.7071, -0.7071, 1.0), (-0.3827, -0.9239, 1.0), (-1.931e-06, -1.0, 1.0), (0.3827, -0.9239, 1.0), (0.7071, -0.7071, 1.0), (0.9239, -0.3827, 1.0), (1.0, -1.291e-06, 1.0), (0.9239, 0.3827, 1.0)], [], [(32, 0, 1), (33, 17, 16), (32, 1, 2), (33, 18, 17), (32, 2, 3), (33, 19, 18), (32, 3, 4), (33, 20, 19), (32, 4, 5), (33, 21, 20), (32, 5, 6), (33, 22, 21), (32, 6, 7), (33, 23, 22), (32, 7, 8), (33, 24, 23), (32, 8, 9), (33, 25, 24), (32, 9, 10), (33, 26, 25), (32, 10, 11), (33, 27, 26), (32, 11, 12), (33, 28, 27), (32, 12, 13), (33, 29, 28), (32, 13, 14), (33, 30, 29), (32, 14, 15), (33, 31, 30), (15, 0, 32), (33, 16, 31), (49, 50, 65, 34), (34, 65, 64, 35), (35, 64, 63, 36), (36, 63, 62, 37), (37, 62, 61, 38), (38, 61, 60, 39), (39, 60, 59, 40), (40, 59, 58, 41), (41, 58, 57, 42), (42, 57, 56, 43), (43, 56, 55, 44), (44, 55, 54, 45), (45, 54, 53, 46), (46, 53, 52, 47), (47, 52, 51, 48), (50, 49, 48, 51)])
me_cylinder_012.polygons.foreach_set('use_smooth', [True] * 48)
me_cylinder_012.use_remesh_preserve_volume = False
me_cylinder_012.use_remesh_preserve_attributes = False
me_cylinder_012.use_mirror_vertex_groups = False
me_cylinder_012.update()
me_crank6 = bpy.data.meshes.new('crank6')
me_crank6.from_pydata([(0.7071, 0.7071, -1.0), (0.9239, 0.3827, -1.0), (1.0, -4.371e-08, -1.0), (0.9239, -0.3827, -1.0), (0.7071, -0.7071, -1.0), (0.3827, -0.9239, -1.0), (1.51e-07, -1.0, -1.0), (-0.3827, -0.9239, -1.0), (-0.7071, -0.7071, -1.0), (-0.9239, -0.3827, -1.0), (-1.0, 1.192e-08, -1.0), (-0.9239, 0.3827, -1.0), (-0.7071, 0.7071, -1.0), (-0.3827, 0.9239, -1.0), (6.517e-07, 1.0, -1.0), (0.3827, 0.9239, -1.0), (0.7071, 0.7071, 1.0), (0.9239, 0.3827, 1.0), (1.0, -1.291e-06, 1.0), (0.9239, -0.3827, 1.0), (0.7071, -0.7071, 1.0), (0.3827, -0.9239, 1.0), (-1.931e-06, -1.0, 1.0), (-0.3827, -0.9239, 1.0), (-0.7071, -0.7071, 1.0), (-0.9239, -0.3827, 1.0), (-1.0, 2.571e-06, 1.0), (-0.9239, 0.3827, 1.0), (-0.7071, 0.7071, 1.0), (-0.3827, 0.9239, 1.0), (3.211e-06, 1.0, 1.0), (0.3827, 0.9239, 1.0), (0.0, 0.0, -1.0), (0.0, 0.0, 1.0), (0.9239, 0.3827, -1.0), (1.0, -4.371e-08, -1.0), (0.9239, -0.3827, -1.0), (0.7071, -0.7071, -1.0), (0.3827, -0.9239, -1.0), (1.51e-07, -1.0, -1.0), (-0.3827, -0.9239, -1.0), (-0.7071, -0.7071, -1.0), (-0.9239, -0.3827, -1.0), (-1.0, 1.192e-08, -1.0), (-0.9239, 0.3827, -1.0), (-0.7071, 0.7071, -1.0), (-0.3827, 0.9239, -1.0), (6.517e-07, 1.0, -1.0), (0.3827, 0.9239, -1.0), (0.7071, 0.7071, -1.0), (0.7071, 0.7071, 1.0), (0.3827, 0.9239, 1.0), (3.211e-06, 1.0, 1.0), (-0.3827, 0.9239, 1.0), (-0.7071, 0.7071, 1.0), (-0.9239, 0.3827, 1.0), (-1.0, 2.571e-06, 1.0), (-0.9239, -0.3827, 1.0), (-0.7071, -0.7071, 1.0), (-0.3827, -0.9239, 1.0), (-1.931e-06, -1.0, 1.0), (0.3827, -0.9239, 1.0), (0.7071, -0.7071, 1.0), (0.9239, -0.3827, 1.0), (1.0, -1.291e-06, 1.0), (0.9239, 0.3827, 1.0)], [], [(32, 0, 1), (33, 17, 16), (32, 1, 2), (33, 18, 17), (32, 2, 3), (33, 19, 18), (32, 3, 4), (33, 20, 19), (32, 4, 5), (33, 21, 20), (32, 5, 6), (33, 22, 21), (32, 6, 7), (33, 23, 22), (32, 7, 8), (33, 24, 23), (32, 8, 9), (33, 25, 24), (32, 9, 10), (33, 26, 25), (32, 10, 11), (33, 27, 26), (32, 11, 12), (33, 28, 27), (32, 12, 13), (33, 29, 28), (32, 13, 14), (33, 30, 29), (32, 14, 15), (33, 31, 30), (15, 0, 32), (33, 16, 31), (49, 50, 65, 34), (34, 65, 64, 35), (35, 64, 63, 36), (36, 63, 62, 37), (37, 62, 61, 38), (38, 61, 60, 39), (39, 60, 59, 40), (40, 59, 58, 41), (41, 58, 57, 42), (42, 57, 56, 43), (43, 56, 55, 44), (44, 55, 54, 45), (45, 54, 53, 46), (46, 53, 52, 47), (47, 52, 51, 48), (50, 49, 48, 51)])
me_crank6.polygons.foreach_set('use_smooth', [True] * 48)
me_crank6.use_remesh_preserve_volume = False
me_crank6.use_remesh_preserve_attributes = False
me_crank6.use_mirror_vertex_groups = False
me_crank6.update()
me_cube_001 = bpy.data.meshes.new('Cube.001')
me_cube_001.from_pydata([(1.0, 1.0, -0.8947), (1.0, -1.0, -0.8947), (-1.0, -1.0, -0.8947), (-1.0, 1.0, -0.8947), (1.0, 1.0, 1.003), (1.0, -1.0, 1.003), (-1.0, -1.0, 1.003), (-1.0, 1.0, 1.003), (1.0, -1.0, -0.8947), (1.0, -1.0, -0.8947), (1.0, 1.0, -0.8947), (1.0, 1.0, -0.8947), (-1.0, 1.0, -0.8947), (-1.0, 1.0, -0.8947), (-1.0, -1.0, -0.8947), (-1.0, -1.0, -0.8947), (-1.0, -1.0, 1.003), (-1.0, -1.0, 1.003), (1.0, -1.0, 1.003), (-1.0, 1.0, 1.003), (-1.0, 1.0, 1.003), (1.0, 1.0, 1.003), (1.0, 1.0, 1.003), (1.0, -1.0, 1.003)], [], [(0, 1, 2, 3), (4, 7, 6, 5), (11, 22, 23, 9), (8, 18, 17, 15), (14, 16, 19, 13), (21, 10, 12, 20)])
me_cube_001.polygons.foreach_set('use_smooth', [True] * 6)
me_cube_001.materials.append(mat_material)
me_cube_001.use_remesh_preserve_volume = False
me_cube_001.use_remesh_preserve_attributes = False
me_cube_001.use_mirror_vertex_groups = False
me_cube_001.update()
me_cylinder_010 = bpy.data.meshes.new('Cylinder.010')
me_cylinder_010.from_pydata([(0.5566, 0.5588, -1.0), (0.6545, 0.4073, -1.0), (0.6973, 0.2889, -1.0), (0.9601, 0.2889, -1.0), (1.0, 0.08225, -1.0), (0.9808, 0.05847, -1.0), (-0.9808, 0.05847, -1.0), (-1.0, 0.08225, -1.0), (-0.9601, 0.2889, -1.0), (-0.6973, 0.2889, -1.0), (-0.6545, 0.4073, -1.0), (-0.5566, 0.5588, -1.0), (-0.4373, 0.6832, -1.0), (-0.3012, 0.7756, -1.0), (-0.1536, 0.8325, -1.0), (8.447e-07, 0.8517, -1.0), (0.1536, 0.8325, -1.0), (0.3012, 0.7756, -1.0), (0.4373, 0.6832, -1.0), (0.5566, 0.5588, 1.0), (0.6545, 0.4073, 1.0), (0.6973, 0.2889, 1.0), (0.9601, 0.2889, 1.0), (1.0, 0.08225, 1.0), (0.9808, 0.05847, 1.0), (-0.9808, 0.05847, 1.0), (-1.0, 0.08225, 1.0), (-0.9601, 0.2889, 1.0), (-0.6973, 0.2889, 1.0), (-0.6545, 0.4073, 1.0), (-0.5566, 0.5588, 1.0), (-0.4373, 0.6832, 1.0), (-0.3012, 0.7756, 1.0), (-0.1536, 0.8325, 1.0), (-5.774e-06, 0.8517, 1.0), (0.1536, 0.8325, 1.0), (0.3012, 0.7756, 1.0), (0.4373, 0.6832, 1.0), (0.0, 0.1155, -1.0), (0.0, 0.1155, 1.0), (0.5566, 0.5588, -1.0), (0.4373, 0.6832, -1.0), (0.3012, 0.7756, -1.0), (0.1536, 0.8325, -1.0), (8.447e-07, 0.8517, -1.0), (-0.1536, 0.8325, -1.0), (-0.3012, 0.7756, -1.0), (-0.4373, 0.6832, -1.0), (-0.5566, 0.5588, -1.0), (-0.6545, 0.4073, -1.0), (-0.6973, 0.2889, -1.0), (-0.6973, 0.2889, -1.0), (-0.9601, 0.2889, -1.0), (-0.9601, 0.2889, -1.0), (-1.0, 0.08225, -1.0), (-1.0, 0.08225, -1.0), (-0.9808, 0.05847, -1.0), (-0.9808, 0.05847, -1.0), (0.9808, 0.05847, -1.0), (0.9808, 0.05847, -1.0), (1.0, 0.08225, -1.0), (1.0, 0.08225, -1.0), (0.9601, 0.2889, -1.0), (0.9601, 0.2889, -1.0), (0.6973, 0.2889, -1.0), (0.6973, 0.2889, -1.0), (0.6545, 0.4073, -1.0), (0.6973, 0.2889, 1.0), (0.6973, 0.2889, 1.0), (0.6545, 0.4073, 1.0), (0.5566, 0.5588, 1.0), (0.4373, 0.6832, 1.0), (0.3012, 0.7756, 1.0), (0.1536, 0.8325, 1.0), (-5.774e-06, 0.8517, 1.0), (-0.1536, 0.8325, 1.0), (-0.3012, 0.7756, 1.0), (-0.4373, 0.6832, 1.0), (-0.5566, 0.5588, 1.0), (-0.6545, 0.4073, 1.0), (-0.6973, 0.2889, 1.0), (0.9601, 0.2889, 1.0), (0.9601, 0.2889, 1.0), (1.0, 0.08225, 1.0), (1.0, 0.08225, 1.0), (0.9808, 0.05847, 1.0), (0.9808, 0.05847, 1.0), (-0.9808, 0.05847, 1.0), (-0.9808, 0.05847, 1.0), (-1.0, 0.08225, 1.0), (-1.0, 0.08225, 1.0), (-0.9601, 0.2889, 1.0), (-0.9601, 0.2889, 1.0), (-0.6973, 0.2889, 1.0)], [], [(38, 0, 1), (39, 20, 19), (38, 1, 2), (39, 21, 20), (38, 2, 3), (39, 22, 21), (38, 3, 4), (39, 23, 22), (38, 4, 5), (39, 24, 23), (38, 5, 6), (39, 25, 24), (38, 6, 7), (39, 26, 25), (38, 7, 8), (39, 27, 26), (38, 8, 9), (39, 28, 27), (38, 9, 10), (39, 29, 28), (38, 10, 11), (39, 30, 29), (38, 11, 12), (39, 31, 30), (38, 12, 13), (39, 32, 31), (38, 13, 14), (39, 33, 32), (38, 14, 15), (39, 34, 33), (38, 15, 16), (39, 35, 34), (38, 16, 17), (39, 36, 35), (38, 17, 18), (39, 37, 36), (18, 0, 38), (39, 19, 37), (40, 70, 69, 66), (66, 69, 68, 65), (64, 67, 81, 63), (62, 82, 83, 61), (60, 84, 85, 59), (58, 86, 87, 57), (56, 88, 89, 55), (54, 90, 91, 53), (52, 92, 93, 51), (50, 80, 79, 49), (49, 79, 78, 48), (48, 78, 77, 47), (47, 77, 76, 46), (46, 76, 75, 45), (45, 75, 74, 44), (44, 74, 73, 43), (43, 73, 72, 42), (42, 72, 71, 41), (70, 40, 41, 71)])
me_cylinder_010.polygons.foreach_set('use_smooth', [True] * 57)
me_cylinder_010.materials.append(mat_material_002)
me_cylinder_010.use_remesh_preserve_volume = False
me_cylinder_010.use_remesh_preserve_attributes = False
me_cylinder_010.use_mirror_vertex_groups = False
me_cylinder_010.update()
me_crank4 = bpy.data.meshes.new('crank4')
me_crank4.from_pydata([(0.7071, 0.7071, -1.0), (0.9239, 0.3827, -1.0), (1.0, -1.391e-08, -1.0), (0.9239, -0.3827, -1.0), (0.7071, -0.7071, -1.0), (0.3827, -0.9239, -1.0), (6.159e-08, -1.0, -1.0), (-0.3827, -0.9239, -1.0), (-0.7071, -0.7071, -1.0), (-0.9239, -0.3827, -1.0), (-1.0, -1.371e-07, -1.0), (-0.9239, 0.3827, -1.0), (-0.7071, 0.7071, -1.0), (-0.3827, 0.9239, -1.0), (5.027e-07, 1.0, -1.0), (0.3827, 0.9239, -1.0), (0.7071, 0.7071, 1.0), (0.9239, 0.3827, 1.0), (1.0, -1.142e-06, 1.0), (0.9239, -0.3827, 1.0), (0.7071, -0.7071, 1.0), (0.3827, -0.9239, 1.0), (-1.782e-06, -1.0, 1.0), (-0.3827, -0.9239, 1.0), (-0.7071, -0.7071, 1.0), (-0.9239, -0.3827, 1.0), (-1.0, 2.422e-06, 1.0), (-0.9239, 0.3827, 1.0), (-0.7071, 0.7071, 1.0), (-0.3827, 0.9239, 1.0), (3.062e-06, 1.0, 1.0), (0.3827, 0.9239, 1.0), (0.0, 0.0, -1.0), (0.0, 0.0, 1.0), (0.7071, 0.7071, -1.0), (0.3827, 0.9239, -1.0), (5.027e-07, 1.0, -1.0), (-0.3827, 0.9239, -1.0), (-0.7071, 0.7071, -1.0), (-0.9239, 0.3827, -1.0), (-1.0, -1.371e-07, -1.0), (-0.9239, -0.3827, -1.0), (-0.7071, -0.7071, -1.0), (-0.3827, -0.9239, -1.0), (6.159e-08, -1.0, -1.0), (0.3827, -0.9239, -1.0), (0.7071, -0.7071, -1.0), (0.9239, -0.3827, -1.0), (1.0, -1.391e-08, -1.0), (0.9239, 0.3827, -1.0), (0.9239, 0.3827, 1.0), (1.0, -1.142e-06, 1.0), (0.9239, -0.3827, 1.0), (0.7071, -0.7071, 1.0), (0.3827, -0.9239, 1.0), (-1.782e-06, -1.0, 1.0), (-0.3827, -0.9239, 1.0), (-0.7071, -0.7071, 1.0), (-0.9239, -0.3827, 1.0), (-1.0, 2.422e-06, 1.0), (-0.9239, 0.3827, 1.0), (-0.7071, 0.7071, 1.0), (-0.3827, 0.9239, 1.0), (3.062e-06, 1.0, 1.0), (0.3827, 0.9239, 1.0), (0.7071, 0.7071, 1.0)], [], [(32, 0, 1), (33, 17, 16), (32, 1, 2), (33, 18, 17), (32, 2, 3), (33, 19, 18), (32, 3, 4), (33, 20, 19), (32, 4, 5), (33, 21, 20), (32, 5, 6), (33, 22, 21), (32, 6, 7), (33, 23, 22), (32, 7, 8), (33, 24, 23), (32, 8, 9), (33, 25, 24), (32, 9, 10), (33, 26, 25), (32, 10, 11), (33, 27, 26), (32, 11, 12), (33, 28, 27), (32, 12, 13), (33, 29, 28), (32, 13, 14), (33, 30, 29), (32, 14, 15), (33, 31, 30), (15, 0, 32), (33, 16, 31), (34, 65, 50, 49), (49, 50, 51, 48), (48, 51, 52, 47), (47, 52, 53, 46), (46, 53, 54, 45), (45, 54, 55, 44), (44, 55, 56, 43), (43, 56, 57, 42), (42, 57, 58, 41), (41, 58, 59, 40), (40, 59, 60, 39), (39, 60, 61, 38), (38, 61, 62, 37), (37, 62, 63, 36), (36, 63, 64, 35), (65, 34, 35, 64)])
me_crank4.polygons.foreach_set('use_smooth', [True] * 48)
me_crank4.use_remesh_preserve_volume = False
me_crank4.use_remesh_preserve_attributes = False
me_crank4.use_mirror_vertex_groups = False
me_crank4.update()
me_crank5 = bpy.data.meshes.new('crank5')
me_crank5.from_pydata([(0.7071, 0.7071, -1.0), (0.9239, 0.3827, -1.0), (1.0, -4.371e-08, -1.0), (0.9239, -0.3827, -1.0), (0.3536, -1.771, -1.0), (0.1913, -1.927, -1.0), (-2.937e-07, -1.982, -1.0), (-0.1913, -1.927, -1.0), (-0.3536, -1.771, -1.0), (-0.9239, -0.3827, -1.0), (-1.0, 1.192e-08, -1.0), (-0.9239, 0.3827, -1.0), (-0.7071, 0.7071, -1.0), (-0.3827, 0.9239, -1.0), (6.517e-07, 1.0, -1.0), (0.3827, 0.9239, -1.0), (0.7071, 0.7071, 1.0), (0.9239, 0.3827, 1.0), (1.0, -1.291e-06, 1.0), (0.9239, -0.3827, 1.0), (0.3536, -1.771, 1.0), (0.1913, -1.927, 1.0), (-1.362e-06, -1.982, 1.0), (-0.1913, -1.927, 1.0), (-0.3536, -1.771, 1.0), (-0.9239, -0.3827, 1.0), (-1.0, 2.571e-06, 1.0), (-0.9239, 0.3827, 1.0), (-0.7071, 0.7071, 1.0), (-0.3827, 0.9239, 1.0), (3.211e-06, 1.0, 1.0), (0.3827, 0.9239, 1.0), (0.0, 0.0, -1.0), (0.0, 0.0, 1.0), (0.9239, 0.3827, -1.0), (1.0, -4.371e-08, -1.0), (0.9239, -0.3827, -1.0), (0.3536, -1.771, -1.0), (0.1913, -1.927, -1.0), (-2.937e-07, -1.982, -1.0), (-0.1913, -1.927, -1.0), (-0.3536, -1.771, -1.0), (-0.9239, -0.3827, -1.0), (-1.0, 1.192e-08, -1.0), (-0.9239, 0.3827, -1.0), (-0.7071, 0.7071, -1.0), (-0.3827, 0.9239, -1.0), (6.517e-07, 1.0, -1.0), (0.3827, 0.9239, -1.0), (0.7071, 0.7071, -1.0), (0.7071, 0.7071, 1.0), (0.3827, 0.9239, 1.0), (3.211e-06, 1.0, 1.0), (-0.3827, 0.9239, 1.0), (-0.7071, 0.7071, 1.0), (-0.9239, 0.3827, 1.0), (-1.0, 2.571e-06, 1.0), (-0.9239, -0.3827, 1.0), (-0.3536, -1.771, 1.0), (-0.1913, -1.927, 1.0), (-1.362e-06, -1.982, 1.0), (0.1913, -1.927, 1.0), (0.3536, -1.771, 1.0), (0.9239, -0.3827, 1.0), (1.0, -1.291e-06, 1.0), (0.9239, 0.3827, 1.0)], [], [(32, 0, 1), (33, 17, 16), (32, 1, 2), (33, 18, 17), (32, 2, 3), (33, 19, 18), (32, 3, 4), (33, 20, 19), (32, 4, 5), (33, 21, 20), (32, 5, 6), (33, 22, 21), (32, 6, 7), (33, 23, 22), (32, 7, 8), (33, 24, 23), (32, 8, 9), (33, 25, 24), (32, 9, 10), (33, 26, 25), (32, 10, 11), (33, 27, 26), (32, 11, 12), (33, 28, 27), (32, 12, 13), (33, 29, 28), (32, 13, 14), (33, 30, 29), (32, 14, 15), (33, 31, 30), (15, 0, 32), (33, 16, 31), (49, 50, 65, 34), (34, 65, 64, 35), (35, 64, 63, 36), (36, 63, 62, 37), (37, 62, 61, 38), (38, 61, 60, 39), (39, 60, 59, 40), (40, 59, 58, 41), (41, 58, 57, 42), (42, 57, 56, 43), (43, 56, 55, 44), (44, 55, 54, 45), (45, 54, 53, 46), (46, 53, 52, 47), (47, 52, 51, 48), (50, 49, 48, 51)])
me_crank5.polygons.foreach_set('use_smooth', [True] * 48)
me_crank5.use_remesh_preserve_volume = False
me_crank5.use_remesh_preserve_attributes = False
me_crank5.use_mirror_vertex_groups = False
me_crank5.update()
me_engine = bpy.data.meshes.new('engine')
me_engine.from_pydata([(1.054, -1.001, -1.0), (-3.576e-07, -1.001, -1.0), (-0.1951, -0.9808, -1.0), (-0.3827, -0.9239, -1.0), (-0.5556, -0.8315, -1.0), (-0.7071, -0.7071, -1.0), (-0.8315, -0.5556, -1.0), (-0.9239, -0.3827, -1.0), (-0.9808, -0.1951, -1.0), (-1.0, 9.656e-07, -1.0), (-0.9808, 0.1951, -1.0), (-0.9239, 0.3827, -1.0), (-0.8315, 0.5556, -1.0), (-0.7055, 0.7071, -1.0), (-0.7055, 0.9101, -1.0), (-0.3827, 0.9101, -1.0), (-0.1951, 0.9101, -1.0), (1.609e-06, 0.9101, -1.0), (1.054, 0.9101, -1.0), (1.054, -1.001, 1.0), (8.941e-07, -1.001, 1.0), (-0.1951, -0.9808, 1.0), (-0.3827, -0.9239, 1.0), (-0.5556, -0.8315, 1.0), (-0.7071, -0.7071, 1.0), (-0.8315, -0.5556, 1.0), (-0.9239, -0.3827, 1.0), (-0.9808, -0.1951, 1.0), (-1.0, -4.105e-06, 1.0), (-0.9808, 0.1951, 1.0), (-0.9239, 0.3827, 1.0), (-0.8315, 0.5556, 1.0), (-0.7055, 0.7071, 1.0), (-0.7055, 0.9101, 1.0), (-0.3827, 0.9101, 1.0), (-0.1951, 0.9101, 1.0), (-7.272e-06, 0.9101, 1.0), (1.054, 0.9101, 1.0), (0.0, 0.0, -1.0), (0.0, 0.0, 1.0), (1.054, -1.001, -1.0), (1.054, -1.001, -1.0), (1.054, 0.9101, -1.0), (1.054, 0.9101, -1.0), (1.609e-06, 0.9101, -1.0), (-0.1951, 0.9101, -1.0), (-0.3827, 0.9101, -1.0), (-0.7055, 0.9101, -1.0), (-0.7055, 0.9101, -1.0), (-0.7055, 0.7071, -1.0), (-0.7055, 0.7071, -1.0), (-0.8315, 0.5556, -1.0), (-0.9239, 0.3827, -1.0), (-0.9808, 0.1951, -1.0), (-1.0, 9.656e-07, -1.0), (-0.9808, -0.1951, -1.0), (-0.9239, -0.3827, -1.0), (-0.8315, -0.5556, -1.0), (-0.7071, -0.7071, -1.0), (-0.5556, -0.8315, -1.0), (-0.3827, -0.9239, -1.0), (-0.1951, -0.9808, -1.0), (-3.576e-07, -1.001, -1.0), (-0.7055, 0.7071, 1.0), (-0.7055, 0.7071, 1.0), (-0.8315, 0.5556, 1.0), (-0.9239, 0.3827, 1.0), (-0.9808, 0.1951, 1.0), (-1.0, -4.105e-06, 1.0), (-0.9808, -0.1951, 1.0), (-0.9239, -0.3827, 1.0), (-0.8315, -0.5556, 1.0), (-0.7071, -0.7071, 1.0), (-0.5556, -0.8315, 1.0), (-0.3827, -0.9239, 1.0), (-0.1951, -0.9808, 1.0), (8.941e-07, -1.001, 1.0), (1.054, -1.001, 1.0), (-0.7055, 0.9101, 1.0), (-0.7055, 0.9101, 1.0), (-0.3827, 0.9101, 1.0), (-0.1951, 0.9101, 1.0), (-7.272e-06, 0.9101, 1.0), (1.054, 0.9101, 1.0), (1.054, 0.9101, 1.0), (1.054, -1.001, 1.0)], [], [(38, 0, 1), (39, 20, 19), (38, 1, 2), (39, 21, 20), (38, 2, 3), (39, 22, 21), (38, 3, 4), (39, 23, 22), (38, 4, 5), (39, 24, 23), (38, 5, 6), (39, 25, 24), (38, 6, 7), (39, 26, 25), (38, 7, 8), (39, 27, 26), (38, 8, 9), (39, 28, 27), (38, 9, 10), (39, 29, 28), (38, 10, 11), (39, 30, 29), (38, 11, 12), (39, 31, 30), (38, 12, 13), (39, 32, 31), (38, 13, 14), (39, 33, 32), (38, 14, 15), (39, 34, 33), (38, 15, 16), (39, 35, 34), (38, 16, 17), (39, 36, 35), (38, 17, 18), (39, 37, 36), (18, 0, 38), (39, 19, 37), (40, 77, 76, 62), (62, 76, 75, 61), (61, 75, 74, 60), (60, 74, 73, 59), (59, 73, 72, 58), (58, 72, 71, 57), (57, 71, 70, 56), (56, 70, 69, 55), (55, 69, 68, 54), (54, 68, 67, 53), (53, 67, 66, 52), (52, 66, 65, 51), (51, 65, 64, 50), (49, 63, 78, 48), (47, 79, 80, 46), (46, 80, 81, 45), (45, 81, 82, 44), (44, 82, 83, 43), (85, 41, 42, 84)])
me_engine.polygons.foreach_set('use_smooth', [True] * 57)
me_engine.use_remesh_preserve_volume = False
me_engine.use_remesh_preserve_attributes = False
me_engine.use_mirror_vertex_groups = False
me_engine.update()
me_floor = bpy.data.meshes.new('floor')
me_floor.from_pydata([(-0.1339, 0.6427, 1.0), (-0.1339, 0.392, 1.0), (0.92, 1.101, 1.0), (-0.8226, 0.392, 1.0), (-1.0, -1.0, 1.0), (0.92, 1.101, -1.0), (0.92, -1.0, -1.0), (-1.0, -1.0, -1.0), (-1.0, 1.101, -1.0), (0.92, -1.0, 1.0), (-1.0, 1.101, 1.0), (-0.8226, 0.392, -0.6722), (-0.1339, 0.392, -0.6722), (-0.1339, 0.6427, -0.6722), (-0.8226, 0.6427, -0.6722), (-0.8226, 0.6427, 1.0), (0.92, 1.101, -1.0), (0.92, 1.101, -1.0), (-1.0, 1.101, -1.0), (-1.0, 1.101, -1.0), (-1.0, -1.0, -1.0), (-1.0, -1.0, -1.0), (0.92, -1.0, -1.0), (0.92, -1.0, -1.0), (0.92, -1.0, 1.0), (0.92, -1.0, 1.0), (0.92, 1.101, 1.0), (-1.0, -1.0, 1.0), (-1.0, -1.0, 1.0), (-1.0, 1.101, 1.0), (-1.0, 1.101, 1.0), (0.92, 1.101, 1.0), (-0.1339, 0.392, 1.0), (-0.1339, 0.392, 1.0), (-0.1339, 0.6427, 1.0), (-0.1339, 0.6427, 1.0), (-0.8226, 0.6427, 1.0), (-0.8226, 0.6427, 1.0), (-0.8226, 0.392, 1.0), (-0.8226, 0.392, 1.0), (-0.8226, 0.392, -0.6722), (-0.8226, 0.392, -0.6722), (-0.1339, 0.392, -0.6722), (-0.8226, 0.6427, -0.6722), (-0.1339, 0.6427, -0.6722), (-0.1339, 0.6427, -0.6722), (-0.1339, 0.392, -0.6722), (-0.8226, 0.6427, -0.6722), (0.9441, 1.29, -0.6841)], [], [(0, 1, 31), (1, 3, 28), (5, 6, 7, 8), (31, 1, 28, 9), (16, 26, 25, 23), (22, 24, 27, 21), (20, 4, 10, 19), (2, 17, 18, 30), (11, 12, 13, 14), (0, 31, 29, 15), (29, 28, 3, 15), (33, 35, 45, 46), (34, 37, 47, 44), (42, 41, 39, 32), (40, 43, 36, 38)])
me_floor.polygons.foreach_set('use_smooth', [True] * 15)
_uv = me_floor.uv_layers.new(name='UVTex')
_uv.uv.foreach_set('vector', [0.94, 0.2193, 0.8984, 0.2191, 1.0, 0.001181, 0.8984, 0.2191, 0.898, 0.3517, 0.6667, 0.385, 0.3344, 0.7724, 0.3333, 0.3874, 0.6656, 0.3862, 0.6667, 0.7712, 1.0, 0.001181, 0.8984, 0.2191, 0.6667, 0.385, 0.6677, 1.377e-07, 0.6656, 0.0, 0.6667, 0.385, 0.3344, 0.3862, 0.3333, 0.001181, 0.999, 0.3862, 1.0, 0.7712, 0.6677, 0.7724, 0.6667, 0.3874, 3.962e-08, 0.7712, 0.00102, 0.3862, 0.3333, 0.3874, 0.3323, 0.7724, 0.3333, 0.385, 0.00102, 0.3862, 0.0, 0.001181, 0.3323, 0.0, 3.962e-08, 0.9049, 0.0003511, 0.7724, 0.04201, 0.7725, 0.04166, 0.9051, 0.94, 0.2193, 1.0, 0.001181, 0.999, 0.3862, 0.9397, 0.3518, 0.999, 0.3862, 0.6667, 0.385, 0.898, 0.3517, 0.9397, 0.3518, 0.3756, 0.9996, 0.3339, 0.9997, 0.3333, 0.7725, 0.375, 0.7724, 0.5522, 0.7724, 0.6667, 0.7728, 0.6661, 1.0, 0.5516, 0.9996, 0.6667, 0.7728, 0.7811, 0.7724, 0.7817, 0.9996, 0.6673, 1.0, 0.3327, 0.9997, 0.2911, 0.9996, 0.2917, 0.7724, 0.3333, 0.7725])
me_floor.materials.append(mat_floor)
me_floor.use_remesh_preserve_volume = False
me_floor.use_remesh_preserve_attributes = False
me_floor.use_mirror_vertex_groups = False
me_floor.update()

# ---- objects
ob_crank4_001 = bpy.data.objects.new('crank4.001', me_crank4_001)
ob_cylinder_005 = bpy.data.objects.new('Cylinder.005', me_cylinder_002)
ob_cube_006 = bpy.data.objects.new('Cube.006', me_cube_007)
ob_cylinder = bpy.data.objects.new('Cylinder', me_cylinder)
ob_cube_005 = bpy.data.objects.new('Cube.005', me_cube_006)
ob_crank1 = bpy.data.objects.new('crank1', me_crank1)
ob_cylinder_001 = bpy.data.objects.new('Cylinder.001', me_cylinder_013)
ob_cube_004 = bpy.data.objects.new('Cube.004', me_cube_005)
ob_crank2 = bpy.data.objects.new('crank2', me_crank2)
ob_crank3 = bpy.data.objects.new('crank3', me_crank3)
ob_cylinder_006 = bpy.data.objects.new('Cylinder.006', me_mesh_002)
ob_cylinder_002 = bpy.data.objects.new('Cylinder.002', me_cylinder_004)
ob_cylinder_007 = bpy.data.objects.new('Cylinder.007', me_mesh_001)
ob_cube_003 = bpy.data.objects.new('Cube.003', me_cube_003)
ob_cube_002 = bpy.data.objects.new('Cube.002', me_cube)
ob_cylinder_004 = bpy.data.objects.new('Cylinder.004', me_cylinder_003)
ob_crank7 = bpy.data.objects.new('crank7', me_crank7)
ob_cube_001 = bpy.data.objects.new('Cube.001', me_cube_002)
ob_axis_003 = bpy.data.objects.new('axis.003', me_cylinder_012)
ob_crank6 = bpy.data.objects.new('crank6', me_crank6)
ob_cube = bpy.data.objects.new('Cube', me_cube_001)
ob_cylinder_003 = bpy.data.objects.new('Cylinder.003', me_cylinder_010)
ob_crank4 = bpy.data.objects.new('crank4', me_crank4)
ob_crank5 = bpy.data.objects.new('crank5', me_crank5)
ob_engine = bpy.data.objects.new('engine', me_engine)
ob_lamp_002 = bpy.data.objects.new('Lamp.002', light_lamp_004)
ob_lamp_001 = bpy.data.objects.new('Lamp.001', light_lamp_001)
ob_lamp = bpy.data.objects.new('Lamp', light_lamp)
ob_floor = bpy.data.objects.new('floor', me_floor)
ob_camera = bpy.data.objects.new('Camera', cam_camera)

# ---- transforms, parenting, visibility, modifiers, constraints
ob_crank4_001.location = (4.19, -4.474, 1.54)
ob_crank4_001.rotation_euler = (1.571, -0.0, 0.0)
ob_crank4_001.scale = (0.072, 0.072, 0.1033)
ob_crank4_001.lock_rotations_4d = False
ob_crank4_001.empty_display_type = 'ARROWS'
ob_crank4_001.lineart.crease_threshold = 0.0
ob_cylinder_005.location = (0.494, -4.469, 1.538)
ob_cylinder_005.rotation_euler = (1.571, 3.142, -0.0)
ob_cylinder_005.scale = (0.1329, 0.1329, 0.05954)
ob_cylinder_005.lock_rotations_4d = False
ob_cylinder_005.empty_display_type = 'ARROWS'
ob_cylinder_005.lineart.crease_threshold = 0.0
ob_cube_006.location = (2.341, -4.469, 1.538)
ob_cube_006.scale = (1.651, 0.04141, -0.05458)
ob_cube_006.lock_rotations_4d = False
ob_cube_006.empty_display_type = 'ARROWS'
ob_cube_006.lineart.crease_threshold = 0.0
ob_cylinder.location = (4.201, -4.469, 1.538)
ob_cylinder.rotation_euler = (1.571, -0.0, 0.0)
ob_cylinder.scale = (0.1329, 0.1329, 0.05954)
ob_cylinder.lock_rotations_4d = False
ob_cylinder.empty_display_type = 'ARROWS'
ob_cylinder.lineart.crease_threshold = 0.0
ob_cube_005.location = (-2.878, -4.463, 1.363)
ob_cube_005.scale = (1.605, 0.358, 0.9679)
ob_cube_005.lock_rotations_4d = False
ob_cube_005.empty_display_type = 'ARROWS'
ob_cube_005.lineart.crease_threshold = 0.0
ob_crank1.location = (3.479, -4.312, 1.54)
ob_crank1.rotation_euler = (-1.571, 1.571, 0.0)
ob_crank1.scale = (0.3, 0.3, 0.09354)
ob_crank1.lock_rotations_4d = False
ob_crank1.empty_display_type = 'ARROWS'
ob_crank1.lineart.crease_threshold = 0.0
_vg = ob_crank1.vertex_groups.new(name='flywheel')
ob_cylinder_001.location = (3.479, -3.911, 1.36)
ob_cylinder_001.rotation_euler = (1.571, -0.0, 0.0)
ob_cylinder_001.scale = (0.9237, 0.84, 0.2851)
ob_cylinder_001.lock_rotations_4d = False
ob_cylinder_001.empty_display_type = 'ARROWS'
ob_cylinder_001.lineart.crease_threshold = 0.0
ob_cube_004.location = (3.48, -3.91, 0.6149)
ob_cube_004.scale = (0.9237, 0.2872, 0.7924)
ob_cube_004.lock_rotations_4d = False
ob_cube_004.empty_display_type = 'ARROWS'
ob_cube_004.lineart.crease_threshold = 0.0
ob_crank2.location = (3.479, -3.938, 1.54)
ob_crank2.rotation_euler = (1.571, -0.0, 3.142)
ob_crank2.scale = (0.288, 0.288, 0.4192)
ob_crank2.lock_rotations_4d = False
ob_crank2.empty_display_type = 'ARROWS'
ob_crank2.lineart.crease_threshold = 0.0
_vg = ob_crank2.vertex_groups.new(name='flywheel')
ob_crank3.location = (3.479, -3.524, 1.54)
ob_crank3.rotation_euler = (-1.571, -1.571, 0.0)
ob_crank3.scale = (0.48, 0.48, 0.09354)
ob_crank3.lock_rotations_4d = False
ob_crank3.empty_display_type = 'ARROWS'
ob_crank3.lineart.crease_threshold = 0.0
_vg = ob_crank3.vertex_groups.new(name='flywheel')
ob_cylinder_006.location = (1.103, -3.121, 1.541)
ob_cylinder_006.rotation_euler = (1.571, -0.0, 0.0)
ob_cylinder_006.scale = (0.3, 0.3, 0.3067)
ob_cylinder_006.lock_rotations_4d = False
ob_cylinder_006.empty_display_type = 'ARROWS'
ob_cylinder_006.lineart.crease_threshold = 0.0
ob_cylinder_002.location = (-1.119, -3.121, 1.541)
ob_cylinder_002.rotation_euler = (-0.0, 1.571, 0.0)
ob_cylinder_002.scale = (0.3, 0.3, 1.0)
ob_cylinder_002.lock_rotations_4d = False
ob_cylinder_002.empty_display_type = 'ARROWS'
ob_cylinder_002.lineart.crease_threshold = 0.0
ob_cylinder_007.location = (3.479, -2.039, 1.54)
ob_cylinder_007.rotation_euler = (1.571, -0.0, 0.0)
ob_cylinder_007.scale = (2.4, 2.4, 0.5684)
ob_cylinder_007.lock_rotations_4d = False
ob_cylinder_007.empty_display_type = 'ARROWS'
ob_cylinder_007.lineart.crease_threshold = 0.0
ob_cube_003.location = (-1.967, 0.74, 0.3919)
ob_cube_003.rotation_euler = (-0.0, 3.142, -0.0)
ob_cube_003.scale = (0.72, 0.72, 0.72)
ob_cube_003.lock_rotations_4d = False
ob_cube_003.empty_display_type = 'ARROWS'
ob_cube_003.lineart.crease_threshold = 0.0
ob_cube_002.location = (-1.967, 0.74, 2.05)
ob_cube_002.scale = (0.72, 0.72, 0.72)
ob_cube_002.lock_rotations_4d = False
ob_cube_002.empty_display_type = 'ARROWS'
ob_cube_002.lineart.crease_threshold = 0.0
ob_cylinder_004.location = (0.4496, 0.7594, 1.594)
ob_cylinder_004.rotation_euler = (-0.0, 1.571, 0.0)
ob_cylinder_004.scale = (0.36, 0.36, 0.72)
ob_cylinder_004.lock_rotations_4d = False
ob_cylinder_004.empty_display_type = 'ARROWS'
ob_cylinder_004.lineart.crease_threshold = 0.0
ob_crank7.location = (3.479, 0.7932, 1.54)
ob_crank7.rotation_euler = (-1.571, 1.192e-07, 0.0)
ob_crank7.scale = (0.48, 0.48, -0.438)
ob_crank7.lock_rotations_4d = False
ob_crank7.empty_display_type = 'ARROWS'
ob_crank7.lineart.crease_threshold = 0.0
_vg = ob_crank7.vertex_groups.new(name='flywheel')
ob_cube_001.location = (-2.889, -2.956, 0.1589)
ob_cube_001.scale = (2.083, 1.898, 0.2391)
ob_cube_001.lock_rotations_4d = False
ob_cube_001.empty_display_type = 'ARROWS'
ob_cube_001.lineart.crease_threshold = 0.0
ob_axis_003.location = (3.479, -1.322, 1.54)
ob_axis_003.rotation_euler = (1.571, -0.0, 3.142)
ob_axis_003.scale = (0.648, 0.648, 0.1423)
ob_axis_003.lock_rotations_4d = False
ob_axis_003.empty_display_type = 'ARROWS'
ob_axis_003.lineart.crease_threshold = 0.0
_vg = ob_axis_003.vertex_groups.new(name='flywheel')
ob_crank6.location = (3.479, -0.5152, 1.54)
ob_crank6.rotation_euler = (1.571, -0.0, 3.142)
ob_crank6.scale = (0.288, 0.288, 1.41)
ob_crank6.lock_rotations_4d = False
ob_crank6.empty_display_type = 'ARROWS'
ob_crank6.lineart.crease_threshold = 0.0
_vg = ob_crank6.vertex_groups.new(name='flywheel')
ob_cube.location = (3.48, -0.5225, 0.6149)
ob_cube.scale = (0.9237, 0.6405, 0.7924)
ob_cube.lock_rotations_4d = False
ob_cube.empty_display_type = 'ARROWS'
ob_cube.lineart.crease_threshold = 0.0
ob_cylinder_003.location = (3.479, -0.5234, 1.36)
ob_cylinder_003.rotation_euler = (1.571, -0.0, 0.0)
ob_cylinder_003.scale = (0.9237, 0.84, 0.6358)
ob_cylinder_003.lock_rotations_4d = False
ob_cylinder_003.empty_display_type = 'ARROWS'
ob_cylinder_003.lineart.crease_threshold = 0.0
ob_crank4.location = (2.72, -3.118, 1.54)
ob_crank4.rotation_euler = (1.571, -0.0, 0.0)
ob_crank4.scale = (0.12, 0.12, 0.3983)
ob_crank4.lock_rotations_4d = False
ob_crank4.empty_display_type = 'ARROWS'
ob_crank4.lineart.crease_threshold = 0.0
ob_crank5.location = (3.479, -2.717, 1.54)
ob_crank5.rotation_euler = (-1.571, -1.571, 0.0)
ob_crank5.scale = (0.48, 0.48, 0.09354)
ob_crank5.lock_rotations_4d = False
ob_crank5.empty_display_type = 'ARROWS'
ob_crank5.lineart.crease_threshold = 0.0
_vg = ob_crank5.vertex_groups.new(name='flywheel')
ob_engine.location = (-2.87, -3.12, 1.537)
ob_engine.rotation_euler = (-3.142, 1.571, 0.0)
ob_engine.scale = (1.082, 1.082, 1.683)
ob_engine.lock_rotations_4d = False
ob_engine.empty_display_type = 'ARROWS'
ob_engine.lineart.crease_threshold = 0.0
ob_lamp_002.location = (3.862, -6.811, 6.363)
ob_lamp_002.rotation_euler = (0.0, -0.0, 3.142)
ob_lamp_002.scale = (1.745, 1.145, 1.2)
ob_lamp_002.lock_rotations_4d = False
ob_lamp_002.empty_display_type = 'ARROWS'
ob_lamp_002.lineart.crease_threshold = 0.0
ob_lamp_001.location = (-1.18, 3.997, 3.403)
ob_lamp_001.rotation_euler = (0.0, -0.0, 3.142)
ob_lamp_001.scale = (1.454, 1.145, 1.0)
ob_lamp_001.lock_rotations_4d = False
ob_lamp_001.empty_display_type = 'ARROWS'
ob_lamp_001.lineart.crease_threshold = 0.0
ob_lamp.location = (3.862, 4.467, 4.517)
ob_lamp.rotation_euler = (0.0, -0.0, 3.142)
ob_lamp.scale = (1.745, 1.145, 1.2)
ob_lamp.lock_rotations_4d = False
ob_lamp.empty_display_type = 'ARROWS'
ob_lamp.lineart.crease_threshold = 0.0
ob_floor.location = (0.5491, 0.5397, -0.5794)
ob_floor.rotation_euler = (0.0, -0.0, 3.142)
ob_floor.scale = (6.0, 5.0, 0.5)
ob_floor.lock_rotations_4d = False
ob_floor.empty_display_type = 'ARROWS'
ob_floor.color = (0.0, 0.0, 0.0, 1.0)
ob_floor.lineart.crease_threshold = 0.0
ob_camera.location = (-11.35, 12.2, 7.855)
ob_camera.rotation_euler = (1.109, 0.01082, 3.957)
ob_camera.lock_rotations_4d = False
ob_camera.empty_display_type = 'ARROWS'
ob_camera.color = (0.0, 0.0, 0.0, 0.0)
ob_camera.display_type = 'WIRE'
ob_camera.lineart.crease_threshold = 0.0

# ---- collection membership
col_collection_1.objects.link(ob_crank4_001)
col_collection_1.objects.link(ob_cylinder_005)
col_collection_1.objects.link(ob_cube_006)
col_collection_1.objects.link(ob_cylinder)
col_collection_1.objects.link(ob_cube_005)
col_collection_1.objects.link(ob_crank1)
col_collection_1.objects.link(ob_cylinder_001)
col_collection_1.objects.link(ob_cube_004)
col_collection_1.objects.link(ob_crank2)
col_collection_1.objects.link(ob_crank3)
col_collection_1.objects.link(ob_cylinder_006)
col_collection_1.objects.link(ob_cylinder_002)
col_collection_1.objects.link(ob_cylinder_007)
col_collection_1.objects.link(ob_cube_003)
col_collection_1.objects.link(ob_cube_002)
col_collection_1.objects.link(ob_cylinder_004)
col_collection_1.objects.link(ob_crank7)
col_collection_1.objects.link(ob_cube_001)
col_collection_1.objects.link(ob_axis_003)
col_collection_1.objects.link(ob_crank6)
col_collection_1.objects.link(ob_cube)
col_collection_1.objects.link(ob_cylinder_003)
col_collection_1.objects.link(ob_crank4)
col_collection_1.objects.link(ob_crank5)
col_collection_1.objects.link(ob_engine)
col_collection_1.objects.link(ob_lamp_002)
col_collection_1.objects.link(ob_lamp_001)
col_collection_1.objects.link(ob_lamp)
col_collection_1.objects.link(ob_floor)
col_collection_1.objects.link(ob_camera)

# ---- scene / render settings (as saved in the file)
scene.camera = ob_camera
scene.frame_start = 1; scene.frame_end = 250; scene.frame_set(1)
scene.render.engine = 'BLENDER_EEVEE_NEXT'
scene.render.image_settings.file_format = 'JPEG'
scene.render.image_settings.color_mode = 'RGB'
scene.render.image_settings.compression = 90
scene.render.resolution_x = 640
scene.render.resolution_y = 480
scene.render.pixel_aspect_x = 100.0
scene.render.pixel_aspect_y = 100.0
scene.render.fps = 25
scene.render.dither_intensity = 0.0
scene.render.use_compositing = False
scene.render.use_sequencer = False
scene.render.bake_margin = 2
scene.render.bake_bias = 0.0
scene.render.use_stamp_time = False
scene.render.use_stamp_date = False
scene.render.use_stamp_frame = False
scene.render.use_stamp_camera = False
scene.render.use_stamp_scene = False
scene.render.use_stamp_filename = False
scene.render.use_stamp_render_time = False
scene.render.stamp_font_size = 0
scene.cycles.use_denoising = False
scene.cycles.samples = 10
scene.cycles.sampling_pattern = 'TABULATED_SOBOL'
scene.cycles.light_sampling_threshold = 0.0
scene.cycles.use_adaptive_sampling = False
scene.cycles.use_light_tree = False
scene.cycles.blur_glossy = 0.0
scene.cycles.volume_bounces = 1
scene.cycles.pixel_filter_type = 'GAUSSIAN'
scene.cycles.sample_clamp_indirect = 0.0
scene.view_settings.view_transform = 'Raw'
bpy.context.view_layer.update()
